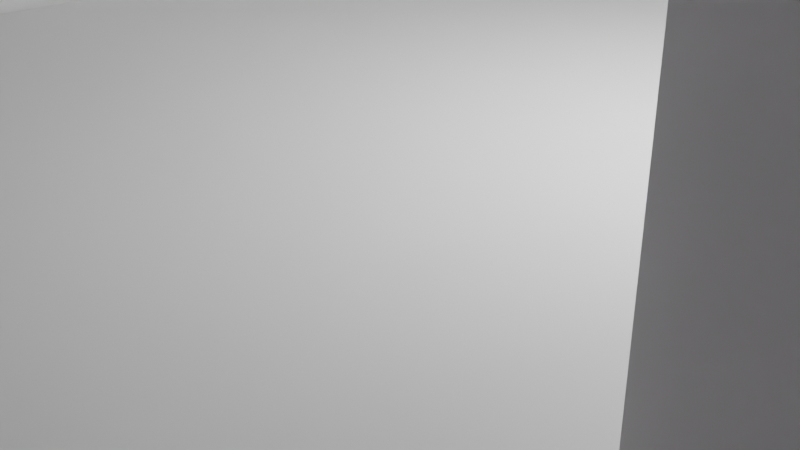 # Source: ultrasonic-sensor-5.blend  (saved by Blender 2.81.16; exported with 4.5.12 LTS)
import bpy
from mathutils import Matrix  # noqa: F401  (used for matrix-valued properties, if any)

bpy.ops.wm.read_factory_settings(use_empty=True)
scene = bpy.context.scene
scene.name = 'Scene'

# ---- collections
col_collection = bpy.data.collections.new('Collection'); scene.collection.children.link(col_collection)

# ---- materials (node trees are filled in below, after node groups)
mat_material_001 = bpy.data.materials.new('Material.001')
mat_material_001.use_transparent_shadow = False
mat_material_002 = bpy.data.materials.new('Material.002')
mat_material_002.use_transparent_shadow = False
mat_material_003 = bpy.data.materials.new('Material.003')
mat_material_003.use_transparent_shadow = False

# ---- material node trees
mat_material_001.use_nodes = True; mat_material_001.node_tree.nodes.clear()
_N = mat_material_001.node_tree.nodes; _L = mat_material_001.node_tree.links
n0 = _N.new('ShaderNodeOutputMaterial'); n0.name = 'Material Output'; n0.location = (300, 300)
n1 = _N.new('ShaderNodeBsdfPrincipled'); n1.name = 'Principled BSDF'; n1.location = (10, 300)
n1.distribution = 'GGX'
n1.subsurface_method = 'BURLEY'
n1.inputs[0].default_value = (0.8, 0.002799, 0.02592, 1.0)
n1.inputs[3].default_value = 1.45
n1.inputs[27].default_value = (0.0, 0.0, 0.0, 1.0)
n1.inputs[28].default_value = 1.0
_L.new(n1.outputs[0], n0.inputs[0])
n0.is_active_output = True
mat_material_002.use_nodes = True; mat_material_002.node_tree.nodes.clear()
_N = mat_material_002.node_tree.nodes; _L = mat_material_002.node_tree.links
n0 = _N.new('ShaderNodeOutputMaterial'); n0.name = 'Material Output'; n0.location = (300, 300)
n1 = _N.new('ShaderNodeBsdfPrincipled'); n1.name = 'Principled BSDF'; n1.location = (10, 300)
n1.distribution = 'GGX'
n1.subsurface_method = 'BURLEY'
n1.inputs[0].default_value = (0.00356, 0.02265, 0.8, 1.0)
n1.inputs[3].default_value = 1.45
n1.inputs[27].default_value = (0.0, 0.0, 0.0, 1.0)
n1.inputs[28].default_value = 1.0
_L.new(n1.outputs[0], n0.inputs[0])
n0.is_active_output = True
mat_material_003.use_nodes = True; mat_material_003.node_tree.nodes.clear()
_N = mat_material_003.node_tree.nodes; _L = mat_material_003.node_tree.links
n0 = _N.new('ShaderNodeOutputMaterial'); n0.name = 'Material Output'; n0.location = (300, 300)
n1 = _N.new('ShaderNodeBsdfPrincipled'); n1.name = 'Principled BSDF'; n1.location = (10, 300)
n1.distribution = 'GGX'
n1.subsurface_method = 'BURLEY'
n1.inputs[0].default_value = (0.8, 0.1643, 0.5089, 1.0)
n1.inputs[3].default_value = 1.45
n1.inputs[27].default_value = (0.0, 0.0, 0.0, 1.0)
n1.inputs[28].default_value = 1.0
_L.new(n1.outputs[0], n0.inputs[0])
n0.is_active_output = True

# ---- world
world_world = bpy.data.worlds.new('World'); scene.world = world_world
world_world.use_nodes = True; world_world.node_tree.nodes.clear()
_N = world_world.node_tree.nodes; _L = world_world.node_tree.links
n0 = _N.new('ShaderNodeOutputWorld'); n0.name = 'World Output'; n0.location = (300, 300)
n1 = _N.new('ShaderNodeBackground'); n1.name = 'Background'; n1.location = (10, 300)
n1.inputs[0].default_value = (0.05088, 0.05088, 0.05088, 1.0)
_L.new(n1.outputs[0], n0.inputs[0])
n0.is_active_output = True
world_world.color = (0.05088, 0.05088, 0.05088)
world_world.use_sun_shadow = False
world_world.sun_shadow_jitter_overblur = 0.0

# ---- cameras
cam_camera = bpy.data.cameras.new('Camera')
cam_camera.clip_end = 100.0
cam_camera.ortho_scale = 7.314

# ---- lights
light_light = bpy.data.lights.new('Light', 'POINT')
light_light.transmission_factor = 0.0
light_light.energy = 1000.0
light_light.shadow_soft_size = 0.1
light_light.shadow_maximum_resolution = 0.006
light_light.use_absolute_resolution = True

# ---- meshes
me_cylinder = bpy.data.meshes.new('Cylinder')
me_cylinder.from_pydata([(0.0, 1.0, -1.0), (0.0, 1.0, 1.0), (0.1951, 0.9808, -1.0), (0.1951, 0.9808, 1.0), (0.3827, 0.9239, -1.0), (0.3827, 0.9239, 1.0), (0.5556, 0.8315, -1.0), (0.5556, 0.8315, 1.0), (0.7071, 0.7071, -1.0), (0.7071, 0.7071, 1.0), (0.8315, 0.5556, -1.0), (0.8315, 0.5556, 1.0), (0.9239, 0.3827, -1.0), (0.9239, 0.3827, 1.0), (0.9808, 0.1951, -1.0), (0.9808, 0.1951, 1.0), (1.0, 7.55e-08, -1.0), (1.0, 7.55e-08, 1.0), (0.9808, -0.1951, -1.0), (0.9808, -0.1951, 1.0), (0.9239, -0.3827, -1.0), (0.9239, -0.3827, 1.0), (0.8315, -0.5556, -1.0), (0.8315, -0.5556, 1.0), (0.7071, -0.7071, -1.0), (0.7071, -0.7071, 1.0), (0.5556, -0.8315, -1.0), (0.5556, -0.8315, 1.0), (0.3827, -0.9239, -1.0), (0.3827, -0.9239, 1.0), (0.1951, -0.9808, -1.0), (0.1951, -0.9808, 1.0), (-3.258e-07, -1.0, -1.0), (-3.258e-07, -1.0, 1.0), (-0.1951, -0.9808, -1.0), (-0.1951, -0.9808, 1.0), (-0.3827, -0.9239, -1.0), (-0.3827, -0.9239, 1.0), (-0.5556, -0.8315, -1.0), (-0.5556, -0.8315, 1.0), (-0.7071, -0.7071, -1.0), (-0.7071, -0.7071, 1.0), (-0.8315, -0.5556, -1.0), (-0.8315, -0.5556, 1.0), (-0.9239, -0.3827, -1.0), (-0.9239, -0.3827, 1.0), (-0.9808, -0.1951, -1.0), (-0.9808, -0.1951, 1.0), (-1.0, 9.656e-07, -1.0), (-1.0, 9.656e-07, 1.0), (-0.9808, 0.1951, -1.0), (-0.9808, 0.1951, 1.0), (-0.9239, 0.3827, -1.0), (-0.9239, 0.3827, 1.0), (-0.8315, 0.5556, -1.0), (-0.8315, 0.5556, 1.0), (-0.7071, 0.7071, -1.0), (-0.7071, 0.7071, 1.0), (-0.5556, 0.8315, -1.0), (-0.5556, 0.8315, 1.0), (-0.3827, 0.9239, -1.0), (-0.3827, 0.9239, 1.0), (-0.1951, 0.9808, -1.0), (-0.1951, 0.9808, 1.0)], [], [(0, 1, 3, 2), (2, 3, 5, 4), (4, 5, 7, 6), (6, 7, 9, 8), (8, 9, 11, 10), (10, 11, 13, 12), (12, 13, 15, 14), (14, 15, 17, 16), (16, 17, 19, 18), (18, 19, 21, 20), (20, 21, 23, 22), (22, 23, 25, 24), (24, 25, 27, 26), (26, 27, 29, 28), (28, 29, 31, 30), (30, 31, 33, 32), (32, 33, 35, 34), (34, 35, 37, 36), (36, 37, 39, 38), (38, 39, 41, 40), (40, 41, 43, 42), (42, 43, 45, 44), (44, 45, 47, 46), (46, 47, 49, 48), (48, 49, 51, 50), (50, 51, 53, 52), (52, 53, 55, 54), (54, 55, 57, 56), (56, 57, 59, 58), (58, 59, 61, 60), (3, 1, 63, 61, 59, 57, 55, 53, 51, 49, 47, 45, 43, 41, 39, 37, 35, 33, 31, 29, 27, 25, 23, 21, 19, 17, 15, 13, 11, 9, 7, 5), (60, 61, 63, 62), (62, 63, 1, 0), (0, 2, 4, 6, 8, 10, 12, 14, 16, 18, 20, 22, 24, 26, 28, 30, 32, 34, 36, 38, 40, 42, 44, 46, 48, 50, 52, 54, 56, 58, 60, 62)])
_uv = me_cylinder.uv_layers.new(name='UVMap')
_uv.uv.foreach_set('vector', [1.0, 0.5, 1.0, 1.0, 0.9688, 1.0, 0.9688, 0.5, 0.9688, 0.5, 0.9688, 1.0, 0.9375, 1.0, 0.9375, 0.5, 0.9375, 0.5, 0.9375, 1.0, 0.9062, 1.0, 0.9062, 0.5, 0.9062, 0.5, 0.9062, 1.0, 0.875, 1.0, 0.875, 0.5, 0.875, 0.5, 0.875, 1.0, 0.8438, 1.0, 0.8438, 0.5, 0.8438, 0.5, 0.8438, 1.0, 0.8125, 1.0, 0.8125, 0.5, 0.8125, 0.5, 0.8125, 1.0, 0.7812, 1.0, 0.7812, 0.5, 0.7812, 0.5, 0.7812, 1.0, 0.75, 1.0, 0.75, 0.5, 0.75, 0.5, 0.75, 1.0, 0.7188, 1.0, 0.7188, 0.5, 0.7188, 0.5, 0.7188, 1.0, 0.6875, 1.0, 0.6875, 0.5, 0.6875, 0.5, 0.6875, 1.0, 0.6562, 1.0, 0.6562, 0.5, 0.6562, 0.5, 0.6562, 1.0, 0.625, 1.0, 0.625, 0.5, 0.625, 0.5, 0.625, 1.0, 0.5938, 1.0, 0.5938, 0.5, 0.5938, 0.5, 0.5938, 1.0, 0.5625, 1.0, 0.5625, 0.5, 0.5625, 0.5, 0.5625, 1.0, 0.5312, 1.0, 0.5312, 0.5, 0.5312, 0.5, 0.5312, 1.0, 0.5, 1.0, 0.5, 0.5, 0.5, 0.5, 0.5, 1.0, 0.4688, 1.0, 0.4688, 0.5, 0.4688, 0.5, 0.4688, 1.0, 0.4375, 1.0, 0.4375, 0.5, 0.4375, 0.5, 0.4375, 1.0, 0.4062, 1.0, 0.4062, 0.5, 0.4062, 0.5, 0.4062, 1.0, 0.375, 1.0, 0.375, 0.5, 0.375, 0.5, 0.375, 1.0, 0.3438, 1.0, 0.3438, 0.5, 0.3438, 0.5, 0.3438, 1.0, 0.3125, 1.0, 0.3125, 0.5, 0.3125, 0.5, 0.3125, 1.0, 0.2812, 1.0, 0.2812, 0.5, 0.2812, 0.5, 0.2812, 1.0, 0.25, 1.0, 0.25, 0.5, 0.25, 0.5, 0.25, 1.0, 0.2188, 1.0, 0.2188, 0.5, 0.2188, 0.5, 0.2188, 1.0, 0.1875, 1.0, 0.1875, 0.5, 0.1875, 0.5, 0.1875, 1.0, 0.1562, 1.0, 0.1562, 0.5, 0.1562, 0.5, 0.1562, 1.0, 0.125, 1.0, 0.125, 0.5, 0.125, 0.5, 0.125, 1.0, 0.09375, 1.0, 0.09375, 0.5, 0.09375, 0.5, 0.09375, 1.0, 0.0625, 1.0, 0.0625, 0.5, 0.2968, 0.4854, 0.25, 0.49, 0.2032, 0.4854, 0.1582, 0.4717, 0.1167, 0.4496, 0.08029, 0.4197, 0.05045, 0.3833, 0.02827, 0.3418, 0.01461, 0.2968, 0.01, 0.25, 0.01461, 0.2032, 0.02827, 0.1582, 0.05045, 0.1167, 0.08029, 0.08029, 0.1167, 0.05045, 0.1582, 0.02827, 0.2032, 0.01461, 0.25, 0.01, 0.2968, 0.01461, 0.3418, 0.02827, 0.3833, 0.05045, 0.4197, 0.08029, 0.4496, 0.1167, 0.4717, 0.1582, 0.4854, 0.2032, 0.49, 0.25, 0.4854, 0.2968, 0.4717, 0.3418, 0.4496, 0.3833, 0.4197, 0.4197, 0.3833, 0.4496, 0.3418, 0.4717, 0.0625, 0.5, 0.0625, 1.0, 0.03125, 1.0, 0.03125, 0.5, 0.03125, 0.5, 0.03125, 1.0, 0.0, 1.0, 0.0, 0.5, 0.75, 0.49, 0.7968, 0.4854, 0.8418, 0.4717, 0.8833, 0.4496, 0.9197, 0.4197, 0.9496, 0.3833, 0.9717, 0.3418, 0.9854, 0.2968, 0.99, 0.25, 0.9854, 0.2032, 0.9717, 0.1582, 0.9496, 0.1167, 0.9197, 0.08029, 0.8833, 0.05045, 0.8418, 0.02827, 0.7968, 0.01461, 0.75, 0.01, 0.7032, 0.01461, 0.6582, 0.02827, 0.6167, 0.05045, 0.5803, 0.08029, 0.5504, 0.1167, 0.5283, 0.1582, 0.5146, 0.2032, 0.51, 0.25, 0.5146, 0.2968, 0.5283, 0.3418, 0.5504, 0.3833, 0.5803, 0.4197, 0.6167, 0.4496, 0.6582, 0.4717, 0.7032, 0.4854])
me_cylinder.use_remesh_fix_poles = True
me_cylinder.use_remesh_preserve_attributes = False
me_cylinder.use_mirror_vertex_groups = False
me_cylinder.update()
me_cylinder_003 = bpy.data.meshes.new('Cylinder.003')
me_cylinder_003.from_pydata([(0.0, 1.0, -1.0), (0.0, 1.0, 1.0), (0.1951, 0.9808, -1.0), (0.1951, 0.9808, 1.0), (0.3827, 0.9239, -1.0), (0.3827, 0.9239, 1.0), (0.5556, 0.8315, -1.0), (0.5556, 0.8315, 1.0), (0.7071, 0.7071, -1.0), (0.7071, 0.7071, 1.0), (0.8315, 0.5556, -1.0), (0.8315, 0.5556, 1.0), (0.9239, 0.3827, -1.0), (0.9239, 0.3827, 1.0), (0.9808, 0.1951, -1.0), (0.9808, 0.1951, 1.0), (1.0, 7.55e-08, -1.0), (1.0, 7.55e-08, 1.0), (0.9808, -0.1951, -1.0), (0.9808, -0.1951, 1.0), (0.9239, -0.3827, -1.0), (0.9239, -0.3827, 1.0), (0.8315, -0.5556, -1.0), (0.8315, -0.5556, 1.0), (0.7071, -0.7071, -1.0), (0.7071, -0.7071, 1.0), (0.5556, -0.8315, -1.0), (0.5556, -0.8315, 1.0), (0.3827, -0.9239, -1.0), (0.3827, -0.9239, 1.0), (0.1951, -0.9808, -1.0), (0.1951, -0.9808, 1.0), (-3.258e-07, -1.0, -1.0), (-3.258e-07, -1.0, 1.0), (-0.1951, -0.9808, -1.0), (-0.1951, -0.9808, 1.0), (-0.3827, -0.9239, -1.0), (-0.3827, -0.9239, 1.0), (-0.5556, -0.8315, -1.0), (-0.5556, -0.8315, 1.0), (-0.7071, -0.7071, -1.0), (-0.7071, -0.7071, 1.0), (-0.8315, -0.5556, -1.0), (-0.8315, -0.5556, 1.0), (-0.9239, -0.3827, -1.0), (-0.9239, -0.3827, 1.0), (-0.9808, -0.1951, -1.0), (-0.9808, -0.1951, 1.0), (-1.0, 9.656e-07, -1.0), (-1.0, 9.656e-07, 1.0), (-0.9808, 0.1951, -1.0), (-0.9808, 0.1951, 1.0), (-0.9239, 0.3827, -1.0), (-0.9239, 0.3827, 1.0), (-0.8315, 0.5556, -1.0), (-0.8315, 0.5556, 1.0), (-0.7071, 0.7071, -1.0), (-0.7071, 0.7071, 1.0), (-0.5556, 0.8315, -1.0), (-0.5556, 0.8315, 1.0), (-0.3827, 0.9239, -1.0), (-0.3827, 0.9239, 1.0), (-0.1951, 0.9808, -1.0), (-0.1951, 0.9808, 1.0)], [], [(0, 1, 3, 2), (2, 3, 5, 4), (4, 5, 7, 6), (6, 7, 9, 8), (8, 9, 11, 10), (10, 11, 13, 12), (12, 13, 15, 14), (14, 15, 17, 16), (16, 17, 19, 18), (18, 19, 21, 20), (20, 21, 23, 22), (22, 23, 25, 24), (24, 25, 27, 26), (26, 27, 29, 28), (28, 29, 31, 30), (30, 31, 33, 32), (32, 33, 35, 34), (34, 35, 37, 36), (36, 37, 39, 38), (38, 39, 41, 40), (40, 41, 43, 42), (42, 43, 45, 44), (44, 45, 47, 46), (46, 47, 49, 48), (48, 49, 51, 50), (50, 51, 53, 52), (52, 53, 55, 54), (54, 55, 57, 56), (56, 57, 59, 58), (58, 59, 61, 60), (3, 1, 63, 61, 59, 57, 55, 53, 51, 49, 47, 45, 43, 41, 39, 37, 35, 33, 31, 29, 27, 25, 23, 21, 19, 17, 15, 13, 11, 9, 7, 5), (60, 61, 63, 62), (62, 63, 1, 0), (0, 2, 4, 6, 8, 10, 12, 14, 16, 18, 20, 22, 24, 26, 28, 30, 32, 34, 36, 38, 40, 42, 44, 46, 48, 50, 52, 54, 56, 58, 60, 62)])
_uv = me_cylinder_003.uv_layers.new(name='UVMap')
_uv.uv.foreach_set('vector', [1.0, 0.5, 1.0, 1.0, 0.9688, 1.0, 0.9688, 0.5, 0.9688, 0.5, 0.9688, 1.0, 0.9375, 1.0, 0.9375, 0.5, 0.9375, 0.5, 0.9375, 1.0, 0.9062, 1.0, 0.9062, 0.5, 0.9062, 0.5, 0.9062, 1.0, 0.875, 1.0, 0.875, 0.5, 0.875, 0.5, 0.875, 1.0, 0.8438, 1.0, 0.8438, 0.5, 0.8438, 0.5, 0.8438, 1.0, 0.8125, 1.0, 0.8125, 0.5, 0.8125, 0.5, 0.8125, 1.0, 0.7812, 1.0, 0.7812, 0.5, 0.7812, 0.5, 0.7812, 1.0, 0.75, 1.0, 0.75, 0.5, 0.75, 0.5, 0.75, 1.0, 0.7188, 1.0, 0.7188, 0.5, 0.7188, 0.5, 0.7188, 1.0, 0.6875, 1.0, 0.6875, 0.5, 0.6875, 0.5, 0.6875, 1.0, 0.6562, 1.0, 0.6562, 0.5, 0.6562, 0.5, 0.6562, 1.0, 0.625, 1.0, 0.625, 0.5, 0.625, 0.5, 0.625, 1.0, 0.5938, 1.0, 0.5938, 0.5, 0.5938, 0.5, 0.5938, 1.0, 0.5625, 1.0, 0.5625, 0.5, 0.5625, 0.5, 0.5625, 1.0, 0.5312, 1.0, 0.5312, 0.5, 0.5312, 0.5, 0.5312, 1.0, 0.5, 1.0, 0.5, 0.5, 0.5, 0.5, 0.5, 1.0, 0.4688, 1.0, 0.4688, 0.5, 0.4688, 0.5, 0.4688, 1.0, 0.4375, 1.0, 0.4375, 0.5, 0.4375, 0.5, 0.4375, 1.0, 0.4062, 1.0, 0.4062, 0.5, 0.4062, 0.5, 0.4062, 1.0, 0.375, 1.0, 0.375, 0.5, 0.375, 0.5, 0.375, 1.0, 0.3438, 1.0, 0.3438, 0.5, 0.3438, 0.5, 0.3438, 1.0, 0.3125, 1.0, 0.3125, 0.5, 0.3125, 0.5, 0.3125, 1.0, 0.2812, 1.0, 0.2812, 0.5, 0.2812, 0.5, 0.2812, 1.0, 0.25, 1.0, 0.25, 0.5, 0.25, 0.5, 0.25, 1.0, 0.2188, 1.0, 0.2188, 0.5, 0.2188, 0.5, 0.2188, 1.0, 0.1875, 1.0, 0.1875, 0.5, 0.1875, 0.5, 0.1875, 1.0, 0.1562, 1.0, 0.1562, 0.5, 0.1562, 0.5, 0.1562, 1.0, 0.125, 1.0, 0.125, 0.5, 0.125, 0.5, 0.125, 1.0, 0.09375, 1.0, 0.09375, 0.5, 0.09375, 0.5, 0.09375, 1.0, 0.0625, 1.0, 0.0625, 0.5, 0.2968, 0.4854, 0.25, 0.49, 0.2032, 0.4854, 0.1582, 0.4717, 0.1167, 0.4496, 0.08029, 0.4197, 0.05045, 0.3833, 0.02827, 0.3418, 0.01461, 0.2968, 0.01, 0.25, 0.01461, 0.2032, 0.02827, 0.1582, 0.05045, 0.1167, 0.08029, 0.08029, 0.1167, 0.05045, 0.1582, 0.02827, 0.2032, 0.01461, 0.25, 0.01, 0.2968, 0.01461, 0.3418, 0.02827, 0.3833, 0.05045, 0.4197, 0.08029, 0.4496, 0.1167, 0.4717, 0.1582, 0.4854, 0.2032, 0.49, 0.25, 0.4854, 0.2968, 0.4717, 0.3418, 0.4496, 0.3833, 0.4197, 0.4197, 0.3833, 0.4496, 0.3418, 0.4717, 0.0625, 0.5, 0.0625, 1.0, 0.03125, 1.0, 0.03125, 0.5, 0.03125, 0.5, 0.03125, 1.0, 0.0, 1.0, 0.0, 0.5, 0.75, 0.49, 0.7968, 0.4854, 0.8418, 0.4717, 0.8833, 0.4496, 0.9197, 0.4197, 0.9496, 0.3833, 0.9717, 0.3418, 0.9854, 0.2968, 0.99, 0.25, 0.9854, 0.2032, 0.9717, 0.1582, 0.9496, 0.1167, 0.9197, 0.08029, 0.8833, 0.05045, 0.8418, 0.02827, 0.7968, 0.01461, 0.75, 0.01, 0.7032, 0.01461, 0.6582, 0.02827, 0.6167, 0.05045, 0.5803, 0.08029, 0.5504, 0.1167, 0.5283, 0.1582, 0.5146, 0.2032, 0.51, 0.25, 0.5146, 0.2968, 0.5283, 0.3418, 0.5504, 0.3833, 0.5803, 0.4197, 0.6167, 0.4496, 0.6582, 0.4717, 0.7032, 0.4854])
me_cylinder_003.use_remesh_fix_poles = True
me_cylinder_003.use_remesh_preserve_attributes = False
me_cylinder_003.use_mirror_vertex_groups = False
me_cylinder_003.update()
me_cylinder_004 = bpy.data.meshes.new('Cylinder.004')
me_cylinder_004.from_pydata([(0.0, 1.0, -1.0), (0.0, 1.0, 1.0), (0.1951, 0.9808, -1.0), (0.1951, 0.9808, 1.0), (0.3827, 0.9239, -1.0), (0.3827, 0.9239, 1.0), (0.5556, 0.8315, -1.0), (0.5556, 0.8315, 1.0), (0.7071, 0.7071, -1.0), (0.7071, 0.7071, 1.0), (0.8315, 0.5556, -1.0), (0.8315, 0.5556, 1.0), (0.9239, 0.3827, -1.0), (0.9239, 0.3827, 1.0), (0.9808, 0.1951, -1.0), (0.9808, 0.1951, 1.0), (1.0, 7.55e-08, -1.0), (1.0, 7.55e-08, 1.0), (0.9808, -0.1951, -1.0), (0.9808, -0.1951, 1.0), (0.9239, -0.3827, -1.0), (0.9239, -0.3827, 1.0), (0.8315, -0.5556, -1.0), (0.8315, -0.5556, 1.0), (0.7071, -0.7071, -1.0), (0.7071, -0.7071, 1.0), (0.5556, -0.8315, -1.0), (0.5556, -0.8315, 1.0), (0.3827, -0.9239, -1.0), (0.3827, -0.9239, 1.0), (0.1951, -0.9808, -1.0), (0.1951, -0.9808, 1.0), (-3.258e-07, -1.0, -1.0), (-3.258e-07, -1.0, 1.0), (-0.1951, -0.9808, -1.0), (-0.1951, -0.9808, 1.0), (-0.3827, -0.9239, -1.0), (-0.3827, -0.9239, 1.0), (-0.5556, -0.8315, -1.0), (-0.5556, -0.8315, 1.0), (-0.7071, -0.7071, -1.0), (-0.7071, -0.7071, 1.0), (-0.8315, -0.5556, -1.0), (-0.8315, -0.5556, 1.0), (-0.9239, -0.3827, -1.0), (-0.9239, -0.3827, 1.0), (-0.9808, -0.1951, -1.0), (-0.9808, -0.1951, 1.0), (-1.0, 9.656e-07, -1.0), (-1.0, 9.656e-07, 1.0), (-0.9808, 0.1951, -1.0), (-0.9808, 0.1951, 1.0), (-0.9239, 0.3827, -1.0), (-0.9239, 0.3827, 1.0), (-0.8315, 0.5556, -1.0), (-0.8315, 0.5556, 1.0), (-0.7071, 0.7071, -1.0), (-0.7071, 0.7071, 1.0), (-0.5556, 0.8315, -1.0), (-0.5556, 0.8315, 1.0), (-0.3827, 0.9239, -1.0), (-0.3827, 0.9239, 1.0), (-0.1951, 0.9808, -1.0), (-0.1951, 0.9808, 1.0)], [], [(0, 1, 3, 2), (2, 3, 5, 4), (4, 5, 7, 6), (6, 7, 9, 8), (8, 9, 11, 10), (10, 11, 13, 12), (12, 13, 15, 14), (14, 15, 17, 16), (16, 17, 19, 18), (18, 19, 21, 20), (20, 21, 23, 22), (22, 23, 25, 24), (24, 25, 27, 26), (26, 27, 29, 28), (28, 29, 31, 30), (30, 31, 33, 32), (32, 33, 35, 34), (34, 35, 37, 36), (36, 37, 39, 38), (38, 39, 41, 40), (40, 41, 43, 42), (42, 43, 45, 44), (44, 45, 47, 46), (46, 47, 49, 48), (48, 49, 51, 50), (50, 51, 53, 52), (52, 53, 55, 54), (54, 55, 57, 56), (56, 57, 59, 58), (58, 59, 61, 60), (3, 1, 63, 61, 59, 57, 55, 53, 51, 49, 47, 45, 43, 41, 39, 37, 35, 33, 31, 29, 27, 25, 23, 21, 19, 17, 15, 13, 11, 9, 7, 5), (60, 61, 63, 62), (62, 63, 1, 0), (0, 2, 4, 6, 8, 10, 12, 14, 16, 18, 20, 22, 24, 26, 28, 30, 32, 34, 36, 38, 40, 42, 44, 46, 48, 50, 52, 54, 56, 58, 60, 62)])
_uv = me_cylinder_004.uv_layers.new(name='UVMap')
_uv.uv.foreach_set('vector', [1.0, 0.5, 1.0, 1.0, 0.9688, 1.0, 0.9688, 0.5, 0.9688, 0.5, 0.9688, 1.0, 0.9375, 1.0, 0.9375, 0.5, 0.9375, 0.5, 0.9375, 1.0, 0.9062, 1.0, 0.9062, 0.5, 0.9062, 0.5, 0.9062, 1.0, 0.875, 1.0, 0.875, 0.5, 0.875, 0.5, 0.875, 1.0, 0.8438, 1.0, 0.8438, 0.5, 0.8438, 0.5, 0.8438, 1.0, 0.8125, 1.0, 0.8125, 0.5, 0.8125, 0.5, 0.8125, 1.0, 0.7812, 1.0, 0.7812, 0.5, 0.7812, 0.5, 0.7812, 1.0, 0.75, 1.0, 0.75, 0.5, 0.75, 0.5, 0.75, 1.0, 0.7188, 1.0, 0.7188, 0.5, 0.7188, 0.5, 0.7188, 1.0, 0.6875, 1.0, 0.6875, 0.5, 0.6875, 0.5, 0.6875, 1.0, 0.6562, 1.0, 0.6562, 0.5, 0.6562, 0.5, 0.6562, 1.0, 0.625, 1.0, 0.625, 0.5, 0.625, 0.5, 0.625, 1.0, 0.5938, 1.0, 0.5938, 0.5, 0.5938, 0.5, 0.5938, 1.0, 0.5625, 1.0, 0.5625, 0.5, 0.5625, 0.5, 0.5625, 1.0, 0.5312, 1.0, 0.5312, 0.5, 0.5312, 0.5, 0.5312, 1.0, 0.5, 1.0, 0.5, 0.5, 0.5, 0.5, 0.5, 1.0, 0.4688, 1.0, 0.4688, 0.5, 0.4688, 0.5, 0.4688, 1.0, 0.4375, 1.0, 0.4375, 0.5, 0.4375, 0.5, 0.4375, 1.0, 0.4062, 1.0, 0.4062, 0.5, 0.4062, 0.5, 0.4062, 1.0, 0.375, 1.0, 0.375, 0.5, 0.375, 0.5, 0.375, 1.0, 0.3438, 1.0, 0.3438, 0.5, 0.3438, 0.5, 0.3438, 1.0, 0.3125, 1.0, 0.3125, 0.5, 0.3125, 0.5, 0.3125, 1.0, 0.2812, 1.0, 0.2812, 0.5, 0.2812, 0.5, 0.2812, 1.0, 0.25, 1.0, 0.25, 0.5, 0.25, 0.5, 0.25, 1.0, 0.2188, 1.0, 0.2188, 0.5, 0.2188, 0.5, 0.2188, 1.0, 0.1875, 1.0, 0.1875, 0.5, 0.1875, 0.5, 0.1875, 1.0, 0.1562, 1.0, 0.1562, 0.5, 0.1562, 0.5, 0.1562, 1.0, 0.125, 1.0, 0.125, 0.5, 0.125, 0.5, 0.125, 1.0, 0.09375, 1.0, 0.09375, 0.5, 0.09375, 0.5, 0.09375, 1.0, 0.0625, 1.0, 0.0625, 0.5, 0.2968, 0.4854, 0.25, 0.49, 0.2032, 0.4854, 0.1582, 0.4717, 0.1167, 0.4496, 0.08029, 0.4197, 0.05045, 0.3833, 0.02827, 0.3418, 0.01461, 0.2968, 0.01, 0.25, 0.01461, 0.2032, 0.02827, 0.1582, 0.05045, 0.1167, 0.08029, 0.08029, 0.1167, 0.05045, 0.1582, 0.02827, 0.2032, 0.01461, 0.25, 0.01, 0.2968, 0.01461, 0.3418, 0.02827, 0.3833, 0.05045, 0.4197, 0.08029, 0.4496, 0.1167, 0.4717, 0.1582, 0.4854, 0.2032, 0.49, 0.25, 0.4854, 0.2968, 0.4717, 0.3418, 0.4496, 0.3833, 0.4197, 0.4197, 0.3833, 0.4496, 0.3418, 0.4717, 0.0625, 0.5, 0.0625, 1.0, 0.03125, 1.0, 0.03125, 0.5, 0.03125, 0.5, 0.03125, 1.0, 0.0, 1.0, 0.0, 0.5, 0.75, 0.49, 0.7968, 0.4854, 0.8418, 0.4717, 0.8833, 0.4496, 0.9197, 0.4197, 0.9496, 0.3833, 0.9717, 0.3418, 0.9854, 0.2968, 0.99, 0.25, 0.9854, 0.2032, 0.9717, 0.1582, 0.9496, 0.1167, 0.9197, 0.08029, 0.8833, 0.05045, 0.8418, 0.02827, 0.7968, 0.01461, 0.75, 0.01, 0.7032, 0.01461, 0.6582, 0.02827, 0.6167, 0.05045, 0.5803, 0.08029, 0.5504, 0.1167, 0.5283, 0.1582, 0.5146, 0.2032, 0.51, 0.25, 0.5146, 0.2968, 0.5283, 0.3418, 0.5504, 0.3833, 0.5803, 0.4197, 0.6167, 0.4496, 0.6582, 0.4717, 0.7032, 0.4854])
me_cylinder_004.use_remesh_fix_poles = True
me_cylinder_004.use_remesh_preserve_attributes = False
me_cylinder_004.use_mirror_vertex_groups = False
me_cylinder_004.update()
me_cube_003 = bpy.data.meshes.new('Cube.003')
me_cube_003.from_pydata([(-1.0, -1.0, -1.0), (-1.0, -1.0, 1.0), (-1.0, 1.0, -1.0), (-1.0, 1.0, 1.0), (1.0, -1.0, -1.0), (1.0, -1.0, 1.0), (1.0, 1.0, -1.0), (1.0, 1.0, 1.0), (-0.2089, 0.01851, 1.0), (-0.2089, 0.01851, -1.0), (-0.1601, 0.4439, 1.0), (-0.1601, 0.4439, -1.0), (-0.2991, 0.8045, 1.0), (-0.2991, 0.8045, -1.0), (-0.1538, 0.3333, 1.0), (-0.1538, 0.3333, -1.0), (-0.1787, 0.5502, 1.0), (-0.1787, 0.5502, -1.0), (-0.1601, 0.2228, 1.0), (-0.1601, 0.2228, -1.0), (-0.2991, -0.1378, 1.0), (-0.2991, -0.1378, -1.0), (-0.2496, -0.06736, 1.0), (-0.2496, -0.06736, -1.0), (-0.1787, 0.1165, 1.0), (-0.1787, 0.1165, -1.0), (-0.2496, 0.734, 1.0), (-0.2496, 0.734, -1.0), (-0.2089, 0.6482, 1.0), (-0.2089, 0.6482, -1.0), (0.1787, 0.1165, 1.0), (0.1787, 0.1165, -1.0), (0.2089, 0.01851, 1.0), (0.2089, 0.01851, -1.0), (0.1601, 0.2228, 1.0), (0.1601, 0.2228, -1.0), (0.2496, -0.06736, 1.0), (0.2496, -0.06736, -1.0), (0.2496, 0.734, 1.0), (0.2496, 0.734, -1.0), (0.2991, 0.8045, 1.0), (0.2991, 0.8045, -1.0), (0.2089, 0.6482, 1.0), (0.2089, 0.6482, -1.0), (0.1538, 0.3333, 1.0), (0.1538, 0.3333, -1.0), (0.2991, -0.1378, 1.0), (0.2991, -0.1378, -1.0), (0.1601, 0.4439, 1.0), (0.1601, 0.4439, -1.0), (0.1787, 0.5502, 1.0), (0.1787, 0.5502, -1.0), (0.1739, 0.5227, 1.0), (0.1739, 0.5227, -1.0), (-0.4904, 0.9083, 1.0), (-0.4904, 0.9083, -1.0), (-0.5551, 0.8973, 1.0), (-0.5551, 0.8973, -1.0), (-0.6173, 0.8646, 1.0), (-0.6173, 0.8646, -1.0), (-0.7969, 0.1133, 1.0), (-0.7969, 0.1133, -1.0), (-0.7662, 0.01388, 1.0), (-0.7662, 0.01388, -1.0), (-0.8157, 0.2212, 1.0), (-0.8157, 0.2212, -1.0), (-0.725, -0.07325, 1.0), (-0.725, -0.07325, -1.0), (-0.5551, -0.2306, 1.0), (-0.5551, -0.2306, -1.0), (-0.4904, -0.2417, 1.0), (-0.4904, -0.2417, -1.0), (-0.6173, -0.1979, 1.0), (-0.6173, -0.1979, -1.0), (-0.3061, 0.8114, 1.0), (-0.3051, 0.81, 1.0), (-0.3051, 0.81, -1.0), (-0.3061, 0.8114, -1.0), (-0.4257, -0.2306, 1.0), (-0.4257, -0.2306, -1.0), (-0.725, 0.7399, 1.0), (-0.725, 0.7399, -1.0), (-0.6747, 0.8114, 1.0), (-0.6747, 0.8114, -1.0), (-0.7662, 0.6528, 1.0), (-0.7662, 0.6528, -1.0), (-0.3061, -0.1448, 1.0), (-0.3051, -0.1433, 1.0), (-0.3051, -0.1433, -1.0), (-0.3061, -0.1448, -1.0), (-0.8221, 0.3333, 1.0), (-0.8221, 0.3333, -1.0), (-0.6747, -0.1448, 1.0), (-0.6747, -0.1448, -1.0), (-0.8157, 0.4455, 1.0), (-0.8157, 0.4455, -1.0), (-0.8197, 0.3751, 1.0), (-0.8197, 0.3751, -1.0), (-0.3634, -0.1979, 1.0), (-0.3634, -0.1979, -1.0), (-0.7969, 0.5534, 1.0), (-0.7969, 0.5534, -1.0), (-0.3634, 0.8646, 1.0), (-0.3634, 0.8646, -1.0), (-0.4257, 0.8973, 1.0), (-0.4257, 0.8973, -1.0), (0.7662, 0.01388, 1.0), (0.7662, 0.01388, -1.0), (0.4904, 0.9083, 1.0), (0.4904, 0.9083, -1.0), (0.4257, 0.8973, 1.0), (0.4257, 0.8973, -1.0), (0.3634, 0.8646, 1.0), (0.3634, 0.8646, -1.0), (0.4257, -0.2306, 1.0), (0.4257, -0.2306, -1.0), (0.4904, -0.2417, 1.0), (0.4904, -0.2417, -1.0), (0.3634, -0.1979, 1.0), (0.3634, -0.1979, -1.0), (0.8157, 0.4455, 1.0), (0.8157, 0.4455, -1.0), (0.6747, 0.8114, 1.0), (0.6747, 0.8114, -1.0), (0.6743, 0.8118, 1.0), (0.6743, 0.8118, -1.0), (0.8221, 0.3333, 1.0), (0.8221, 0.3333, -1.0), (0.7969, 0.5534, 1.0), (0.7969, 0.5534, -1.0), (0.5551, -0.2306, 1.0), (0.5551, -0.2306, -1.0), (0.3051, 0.81, -1.0), (0.3051, 0.81, 1.0), (0.3061, 0.8114, 1.0), (0.3061, 0.8114, -1.0), (0.8157, 0.2212, 1.0), (0.8157, 0.2212, -1.0), (0.6747, -0.1448, 1.0), (0.6747, -0.1448, -1.0), (0.725, -0.07325, 1.0), (0.725, -0.07325, -1.0), (0.7969, 0.1133, 1.0), (0.7969, 0.1133, -1.0), (0.3061, -0.1448, 1.0), (0.3061, -0.1448, -1.0), (0.3051, -0.1433, 1.0), (0.3051, -0.1433, -1.0), (0.725, 0.7399, 1.0), (0.725, 0.7399, -1.0), (0.6173, -0.1979, 1.0), (0.6173, -0.1979, -1.0), (0.7662, 0.6528, 1.0), (0.7662, 0.6528, -1.0), (0.6173, 0.8646, 1.0), (0.6173, 0.8646, -1.0), (0.5551, 0.8973, 1.0), (0.5551, 0.8973, -1.0)], [], [(0, 1, 3, 2), (2, 3, 7, 6), (6, 7, 5, 4), (4, 5, 1, 0), (2, 6, 125, 155, 157, 109, 111, 113, 135, 132, 41, 39, 43, 51, 53, 15, 11, 17, 29, 27, 13, 76, 77, 103, 105, 55, 57, 59, 83, 81, 85, 101, 95, 97), (7, 124, 122, 148, 152, 128, 120, 126, 136, 142, 106, 140, 138, 150, 130, 116, 114, 118, 144, 146, 46, 36, 32, 30, 34, 44, 48, 52, 14, 18, 24, 8, 22, 20, 87, 86, 98, 78, 70, 68, 72, 92, 66, 62, 60, 64, 90, 96, 3, 1, 5), (19, 18, 14, 15), (23, 22, 8, 9), (9, 8, 24, 25), (11, 10, 16, 17), (15, 14, 10, 11), (29, 28, 26, 27), (27, 26, 12, 13), (13, 12, 75, 76), (21, 20, 22, 23), (17, 16, 28, 29), (25, 24, 18, 19), (3, 96, 94, 100, 84, 80, 82, 58, 56, 54, 104, 102, 74, 75, 12, 26, 28, 16, 10, 14, 52, 50, 42, 38, 40, 133, 134, 112, 110, 108, 156, 154, 124, 7), (49, 48, 44, 45), (43, 42, 50, 51), (47, 46, 146, 147), (41, 40, 38, 39), (51, 50, 52, 48, 49, 53), (37, 36, 46, 47), (31, 30, 32, 33), (45, 44, 34, 35), (35, 34, 30, 31), (39, 38, 42, 43), (33, 32, 36, 37), (95, 94, 96, 90, 91, 97), (55, 54, 56, 57), (69, 68, 70, 71), (85, 84, 100, 101), (71, 70, 78, 79), (57, 56, 58, 59), (74, 77, 76, 75), (93, 92, 72, 73), (88, 87, 20, 21), (77, 74, 102, 103), (89, 86, 87, 88), (83, 82, 80, 81), (97, 91, 65, 61, 63, 67, 93, 73, 69, 71, 79, 99, 89, 88, 21, 23, 9, 25, 19, 15, 53, 49, 45, 35, 31, 33, 37, 47, 147, 145, 119, 115, 117, 131, 151, 139, 141, 107, 143, 137, 127, 121, 129, 153, 149, 123, 125, 6, 4, 0, 2), (101, 100, 94, 95), (99, 98, 86, 89), (67, 66, 92, 93), (61, 60, 62, 63), (105, 104, 54, 55), (91, 90, 64, 65), (73, 72, 68, 69), (59, 58, 82, 83), (103, 102, 104, 105), (65, 64, 60, 61), (79, 78, 98, 99), (81, 80, 84, 85), (63, 62, 66, 67), (137, 136, 126, 127), (141, 140, 106, 107), (107, 106, 142, 143), (121, 120, 128, 129), (127, 126, 120, 121), (153, 152, 148, 149), (109, 108, 110, 111), (115, 114, 116, 117), (117, 116, 130, 131), (111, 110, 112, 113), (149, 148, 122, 123), (145, 144, 118, 119), (123, 122, 124, 154, 155, 125), (139, 138, 140, 141), (135, 134, 133, 132), (151, 150, 138, 139), (144, 145, 147, 146), (157, 156, 108, 109), (129, 128, 152, 153), (132, 133, 40, 41), (143, 142, 136, 137), (119, 118, 114, 115), (113, 112, 134, 135), (155, 154, 156, 157), (131, 130, 150, 151)])
_uv = me_cube_003.uv_layers.new(name='UVMap')
_uv.uv.foreach_set('vector', [0.375, 0.0, 0.625, 0.0, 0.625, 0.25, 0.375, 0.25, 0.375, 0.25, 0.625, 0.25, 0.625, 0.5, 0.375, 0.5, 0.375, 0.5, 0.625, 0.5, 0.625, 0.75, 0.375, 0.75, 0.375, 0.75, 0.625, 0.75, 0.625, 1.0, 0.375, 1.0, 0.125, 0.5, 0.375, 0.5, 0.3343, 0.5235, 0.3272, 0.5169, 0.3194, 0.5128, 0.3113, 0.5115, 0.3032, 0.5128, 0.2954, 0.5169, 0.2883, 0.5236, 0.2881, 0.5237, 0.2874, 0.5244, 0.2812, 0.5332, 0.2761, 0.544, 0.2723, 0.5562, 0.2717, 0.5597, 0.2308, 0.5833, 0.23, 0.5695, 0.2277, 0.5562, 0.2239, 0.544, 0.2188, 0.5332, 0.2126, 0.5244, 0.2119, 0.5237, 0.2117, 0.5236, 0.2046, 0.5169, 0.1968, 0.5128, 0.1887, 0.5115, 0.1806, 0.5128, 0.1728, 0.5169, 0.1657, 0.5236, 0.1594, 0.5325, 0.1542, 0.5434, 0.1504, 0.5558, 0.148, 0.5693, 0.1475, 0.5781, 0.625, 0.5, 0.6657, 0.5235, 0.6657, 0.5236, 0.6594, 0.5325, 0.6542, 0.5434, 0.6504, 0.5558, 0.648, 0.5693, 0.6472, 0.5833, 0.648, 0.5974, 0.6504, 0.6108, 0.6542, 0.6233, 0.6594, 0.6342, 0.6657, 0.6431, 0.6728, 0.6497, 0.6806, 0.6538, 0.6887, 0.6552, 0.6968, 0.6538, 0.7046, 0.6497, 0.7117, 0.6431, 0.7119, 0.6429, 0.7126, 0.6422, 0.7188, 0.6334, 0.7239, 0.6227, 0.7277, 0.6104, 0.73, 0.5972, 0.7308, 0.5833, 0.73, 0.5695, 0.7283, 0.5597, 0.7692, 0.5833, 0.77, 0.5972, 0.7723, 0.6104, 0.7761, 0.6227, 0.7812, 0.6334, 0.7874, 0.6422, 0.7881, 0.6429, 0.7883, 0.6431, 0.7954, 0.6497, 0.8032, 0.6538, 0.8113, 0.6552, 0.8194, 0.6538, 0.8272, 0.6497, 0.8343, 0.6431, 0.8406, 0.6342, 0.8458, 0.6233, 0.8496, 0.6108, 0.852, 0.5974, 0.8528, 0.5833, 0.8525, 0.5781, 0.875, 0.5, 0.875, 0.75, 0.625, 0.75, 0.7188, 0.725, 0.7188, 0.775, 0.75, 0.775, 0.75, 0.725, 0.625, 0.725, 0.625, 0.775, 0.6562, 0.775, 0.6562, 0.725, 0.6562, 0.725, 0.6562, 0.775, 0.6875, 0.775, 0.6875, 0.725, 0.7812, 0.725, 0.7812, 0.775, 0.8125, 0.775, 0.8125, 0.725, 0.75, 0.725, 0.75, 0.775, 0.7812, 0.775, 0.7812, 0.725, 0.8438, 0.725, 0.8438, 0.775, 0.875, 0.775, 0.875, 0.725, 0.875, 0.725, 0.875, 0.775, 0.9062, 0.775, 0.9062, 0.725, 0.9062, 0.725, 0.9062, 0.775, 0.9095, 0.775, 0.9095, 0.725, 0.5938, 0.725, 0.5938, 0.775, 0.625, 0.775, 0.625, 0.725, 0.8125, 0.725, 0.8125, 0.775, 0.8438, 0.775, 0.8438, 0.725, 0.6875, 0.725, 0.6875, 0.775, 0.7188, 0.775, 0.7188, 0.725, 0.875, 0.5, 0.8525, 0.5781, 0.852, 0.5693, 0.8496, 0.5558, 0.8458, 0.5434, 0.8406, 0.5325, 0.8343, 0.5236, 0.8272, 0.5169, 0.8194, 0.5128, 0.8113, 0.5115, 0.8032, 0.5128, 0.7954, 0.5169, 0.7883, 0.5236, 0.7881, 0.5237, 0.7874, 0.5244, 0.7812, 0.5332, 0.7761, 0.544, 0.7723, 0.5562, 0.77, 0.5695, 0.7692, 0.5833, 0.7283, 0.5597, 0.7277, 0.5562, 0.7239, 0.544, 0.7188, 0.5332, 0.7126, 0.5244, 0.7119, 0.5237, 0.7117, 0.5236, 0.7046, 0.5169, 0.6968, 0.5128, 0.6887, 0.5115, 0.6806, 0.5128, 0.6728, 0.5169, 0.6657, 0.5235, 0.625, 0.5, 0.2188, 0.725, 0.2188, 0.775, 0.25, 0.775, 0.25, 0.725, 0.1562, 0.725, 0.1562, 0.775, 0.1875, 0.775, 0.1875, 0.725, 0.4062, 0.725, 0.4062, 0.775, 0.4095, 0.775, 0.4095, 0.725, 0.09375, 0.725, 0.09375, 0.775, 0.125, 0.775, 0.125, 0.725, 0.1875, 0.725, 0.1875, 0.775, 0.1956, 0.775, 0.2188, 0.775, 0.2188, 0.725, 0.1956, 0.725, 0.375, 0.725, 0.375, 0.775, 0.4062, 0.775, 0.4062, 0.725, 0.3125, 0.725, 0.3125, 0.775, 0.3438, 0.775, 0.3438, 0.725, 0.25, 0.725, 0.25, 0.775, 0.2812, 0.775, 0.2812, 0.725, 0.2812, 0.725, 0.2812, 0.775, 0.3125, 0.775, 0.3125, 0.725, 0.125, 0.725, 0.125, 0.775, 0.1562, 0.775, 0.1562, 0.725, 0.3438, 0.725, 0.3438, 0.775, 0.375, 0.775, 0.375, 0.725, 0.2188, 0.725, 0.2188, 0.775, 0.2384, 0.775, 0.25, 0.775, 0.25, 0.725, 0.2384, 0.725, 0.0, 0.725, 0.0, 0.775, 0.03125, 0.775, 0.03125, 0.725, 0.4688, 0.725, 0.4688, 0.775, 0.5, 0.775, 0.5, 0.725, 0.1562, 0.725, 0.1562, 0.775, 0.1875, 0.775, 0.1875, 0.725, 0.5, 0.725, 0.5, 0.775, 0.5312, 0.775, 0.5312, 0.725, 0.03125, 0.725, 0.03125, 0.775, 0.0625, 0.775, 0.0625, 0.725, 0.9062, 0.775, 0.9062, 0.725, 0.9056, 0.725, 0.9056, 0.775, 0.4062, 0.725, 0.4062, 0.775, 0.4375, 0.775, 0.4375, 0.725, 0.5905, 0.725, 0.5905, 0.775, 0.5938, 0.775, 0.5938, 0.725, 0.9062, 0.725, 0.9062, 0.775, 0.9375, 0.775, 0.9375, 0.725, 0.5938, 0.725, 0.5938, 0.775, 0.5944, 0.775, 0.5944, 0.725, 0.09375, 0.725, 0.09375, 0.775, 0.125, 0.775, 0.125, 0.725, 0.1475, 0.5781, 0.1472, 0.5833, 0.148, 0.5974, 0.1504, 0.6108, 0.1542, 0.6233, 0.1594, 0.6342, 0.1657, 0.6431, 0.1728, 0.6497, 0.1806, 0.6538, 0.1887, 0.6552, 0.1968, 0.6538, 0.2046, 0.6497, 0.2117, 0.6431, 0.2119, 0.6429, 0.2126, 0.6422, 0.2188, 0.6334, 0.2239, 0.6227, 0.2277, 0.6104, 0.23, 0.5972, 0.2308, 0.5833, 0.2717, 0.5597, 0.27, 0.5695, 0.2692, 0.5833, 0.27, 0.5972, 0.2723, 0.6104, 0.2761, 0.6227, 0.2812, 0.6334, 0.2874, 0.6422, 0.2881, 0.6429, 0.2883, 0.6431, 0.2954, 0.6497, 0.3032, 0.6538, 0.3113, 0.6552, 0.3194, 0.6538, 0.3272, 0.6497, 0.3343, 0.6431, 0.3406, 0.6342, 0.3458, 0.6233, 0.3496, 0.6108, 0.352, 0.5974, 0.3528, 0.5833, 0.352, 0.5693, 0.3496, 0.5558, 0.3458, 0.5434, 0.3406, 0.5325, 0.3343, 0.5236, 0.3343, 0.5235, 0.375, 0.5, 0.375, 0.75, 0.125, 0.75, 0.125, 0.5, 0.1875, 0.725, 0.1875, 0.775, 0.2188, 0.775, 0.2188, 0.725, 0.5625, 0.725, 0.5625, 0.775, 0.5938, 0.775, 0.5938, 0.725, 0.375, 0.725, 0.375, 0.775, 0.4062, 0.775, 0.4062, 0.725, 0.3125, 0.725, 0.3125, 0.775, 0.3438, 0.775, 0.3438, 0.725, 0.9688, 0.725, 0.9688, 0.775, 1.0, 0.775, 1.0, 0.725, 0.25, 0.725, 0.25, 0.775, 0.2812, 0.775, 0.2812, 0.725, 0.4375, 0.725, 0.4375, 0.775, 0.4688, 0.775, 0.4688, 0.725, 0.0625, 0.725, 0.0625, 0.775, 0.09375, 0.775, 0.09375, 0.725, 0.9375, 0.725, 0.9375, 0.775, 0.9688, 0.775, 0.9688, 0.725, 0.2812, 0.725, 0.2812, 0.775, 0.3125, 0.775, 0.3125, 0.725, 0.5312, 0.725, 0.5312, 0.775, 0.5625, 0.775, 0.5625, 0.725, 0.125, 0.725, 0.125, 0.775, 0.1562, 0.775, 0.1562, 0.725, 0.3438, 0.725, 0.3438, 0.775, 0.375, 0.775, 0.375, 0.725, 0.7188, 0.725, 0.7188, 0.775, 0.75, 0.775, 0.75, 0.725, 0.625, 0.725, 0.625, 0.775, 0.6562, 0.775, 0.6562, 0.725, 0.6562, 0.725, 0.6562, 0.775, 0.6875, 0.775, 0.6875, 0.725, 0.7812, 0.725, 0.7812, 0.775, 0.8125, 0.775, 0.8125, 0.725, 0.75, 0.725, 0.75, 0.775, 0.7812, 0.775, 0.7812, 0.725, 0.8438, 0.725, 0.8438, 0.775, 0.875, 0.775, 0.875, 0.725, 0.0, 0.725, 0.0, 0.775, 0.03125, 0.775, 0.03125, 0.725, 0.4688, 0.725, 0.4688, 0.775, 0.5, 0.775, 0.5, 0.725, 0.5, 0.725, 0.5, 0.775, 0.5312, 0.775, 0.5312, 0.725, 0.03125, 0.725, 0.03125, 0.775, 0.0625, 0.775, 0.0625, 0.725, 0.875, 0.725, 0.875, 0.775, 0.9062, 0.775, 0.9062, 0.725, 0.4062, 0.725, 0.4062, 0.775, 0.4375, 0.775, 0.4375, 0.725, 0.9062, 0.725, 0.9062, 0.775, 0.9065, 0.775, 0.9375, 0.775, 0.9375, 0.725, 0.9065, 0.725, 0.5938, 0.725, 0.5938, 0.775, 0.625, 0.775, 0.625, 0.725, 0.09375, 0.725, 0.09375, 0.775, 0.09437, 0.775, 0.09437, 0.725, 0.5625, 0.725, 0.5625, 0.775, 0.5938, 0.775, 0.5938, 0.725, 0.4062, 0.775, 0.4062, 0.725, 0.4056, 0.725, 0.4056, 0.775, 0.9688, 0.725, 0.9688, 0.775, 1.0, 0.775, 1.0, 0.725, 0.8125, 0.725, 0.8125, 0.775, 0.8438, 0.775, 0.8438, 0.725, 0.09046, 0.725, 0.09046, 0.775, 0.09375, 0.775, 0.09375, 0.725, 0.6875, 0.725, 0.6875, 0.775, 0.7188, 0.775, 0.7188, 0.725, 0.4375, 0.725, 0.4375, 0.775, 0.4688, 0.775, 0.4688, 0.725, 0.0625, 0.725, 0.0625, 0.775, 0.09375, 0.775, 0.09375, 0.725, 0.9375, 0.725, 0.9375, 0.775, 0.9688, 0.775, 0.9688, 0.725, 0.5312, 0.725, 0.5312, 0.775, 0.5625, 0.775, 0.5625, 0.725])
me_cube_003.materials.append(mat_material_001)
me_cube_003.use_remesh_fix_poles = True
me_cube_003.use_remesh_preserve_attributes = False
me_cube_003.use_mirror_vertex_groups = False
me_cube_003.update()
me_cube_006 = bpy.data.meshes.new('Cube.006')
me_cube_006.from_pydata([(-1.0, -1.0, -1.0), (-1.0, -1.0, 1.0), (-1.0, 1.0, -1.0), (-1.0, 1.0, 1.0), (1.0, -1.0, -1.0), (1.0, -1.0, 1.0), (1.0, 1.0, -1.0), (1.0, 1.0, 1.0), (1.0, -0.0926, 0.3421), (-1.0, -0.0926, 0.3421), (1.0, 0.1667, 0.55), (-1.0, 0.1667, 0.55), (1.0, 0.1635, 0.5988), (-1.0, 0.1635, 0.5988), (1.0, 0.154, 0.6457), (-1.0, 0.154, 0.6457), (1.0, -0.06378, 0.781), (-1.0, -0.06378, 0.781), (1.0, -0.09259, 0.7579), (-1.0, -0.09259, 0.7579), (1.0, -0.03251, 0.7952), (-1.0, -0.03251, 0.7952), (1.0, -0.1179, 0.7268), (-1.0, -0.1179, 0.7268), (1.0, -0.1635, 0.5988), (-1.0, -0.1635, 0.5988), (1.0, -0.1667, 0.55), (-1.0, -0.1667, 0.55), (1.0, -0.154, 0.6457), (-1.0, -0.154, 0.6457), (1.0, 0.03252, 0.3048), (-1.0, 0.03252, 0.3048), (1.0, 0.1386, 0.4111), (-1.0, 0.1386, 0.4111), (1.0, 1.258e-08, 0.3), (-1.0, 1.258e-08, 0.3), (1.0, 0.06378, 0.319), (-1.0, 0.06378, 0.319), (1.0, -0.1635, 0.5012), (-1.0, -0.1635, 0.5012), (1.0, 0.1179, 0.7268), (-1.0, 0.1179, 0.7268), (1.0, 0.1386, 0.6889), (-1.0, 0.1386, 0.6889), (1.0, 0.0926, 0.7579), (-1.0, 0.0926, 0.7579), (1.0, -0.03252, 0.3048), (-1.0, -0.03252, 0.3048), (1.0, -0.1386, 0.4111), (-1.0, -0.1386, 0.4111), (1.0, -0.1179, 0.3732), (-1.0, -0.1179, 0.3732), (1.0, -0.06378, 0.319), (-1.0, -0.06378, 0.319), (1.0, 1.609e-07, 0.8), (-1.0, 1.609e-07, 0.8), (1.0, -0.1386, 0.6889), (-1.0, -0.1386, 0.6889), (1.0, 0.03252, 0.7952), (-1.0, 0.03252, 0.7952), (1.0, 0.1179, 0.3732), (-1.0, 0.1179, 0.3732), (1.0, -0.154, 0.4543), (-1.0, -0.154, 0.4543), (1.0, 0.0926, 0.3421), (-1.0, 0.0926, 0.3421), (1.0, 0.06378, 0.781), (-1.0, 0.06378, 0.781), (1.0, 0.154, 0.4543), (-1.0, 0.154, 0.4543), (1.0, 0.1635, 0.5012), (-1.0, 0.1635, 0.5012)], [], [(0, 1, 27, 39, 63, 49, 51, 9, 53, 47, 35, 31, 37, 65, 61, 33, 69, 71, 11, 3, 2), (2, 3, 7, 6), (6, 7, 10, 70, 68, 32, 60, 64, 36, 30, 34, 46, 52, 8, 50, 48, 62, 38, 26, 5, 4), (4, 5, 1, 0), (2, 6, 4, 0), (7, 3, 1, 5), (47, 46, 34, 35), (3, 11, 13, 15, 43, 41, 45, 67, 59, 55, 21, 17, 19, 23, 57, 29, 25, 27, 1), (51, 50, 8, 9), (9, 8, 52, 53), (59, 58, 54, 55), (31, 30, 36, 37), (35, 34, 30, 31), (65, 64, 60, 61), (11, 10, 12, 13), (25, 24, 26, 27), (45, 44, 66, 67), (27, 26, 38, 39), (13, 12, 14, 15), (61, 60, 32, 33), (57, 56, 28, 29), (33, 32, 68, 69), (49, 48, 50, 51), (43, 42, 40, 41), (67, 66, 58, 59), (63, 62, 48, 49), (23, 22, 56, 57), (17, 16, 18, 19), (71, 70, 10, 11), (37, 36, 64, 65), (55, 54, 20, 21), (53, 52, 46, 47), (29, 28, 24, 25), (15, 14, 42, 43), (69, 68, 70, 71), (39, 38, 62, 63), (21, 20, 16, 17), (41, 40, 44, 45), (19, 18, 22, 23), (5, 26, 24, 28, 56, 22, 18, 16, 20, 54, 58, 66, 44, 40, 42, 14, 12, 10, 7)])
_uv = me_cube_006.uv_layers.new(name='UVMap')
_uv.uv.foreach_set('vector', [0.375, 0.0, 0.625, 0.0, 0.5688, 0.1042, 0.5627, 0.1046, 0.5568, 0.1058, 0.5514, 0.1077, 0.5467, 0.1103, 0.5428, 0.1134, 0.5399, 0.117, 0.5381, 0.1209, 0.5375, 0.125, 0.5381, 0.1291, 0.5399, 0.133, 0.5428, 0.1366, 0.5467, 0.1397, 0.5514, 0.1423, 0.5568, 0.1442, 0.5627, 0.1454, 0.5688, 0.1458, 0.625, 0.25, 0.375, 0.25, 0.375, 0.25, 0.625, 0.25, 0.625, 0.5, 0.375, 0.5, 0.375, 0.5, 0.625, 0.5, 0.5687, 0.6042, 0.5627, 0.6046, 0.5568, 0.6058, 0.5514, 0.6077, 0.5467, 0.6103, 0.5428, 0.6134, 0.5399, 0.617, 0.5381, 0.6209, 0.5375, 0.625, 0.5381, 0.6291, 0.5399, 0.633, 0.5428, 0.6366, 0.5467, 0.6397, 0.5514, 0.6423, 0.5568, 0.6442, 0.5627, 0.6454, 0.5688, 0.6458, 0.625, 0.75, 0.375, 0.75, 0.375, 0.75, 0.625, 0.75, 0.625, 1.0, 0.375, 1.0, 0.125, 0.5, 0.375, 0.5, 0.375, 0.75, 0.125, 0.75, 0.625, 0.5, 0.875, 0.5, 0.875, 0.75, 0.625, 0.75, 0.7188, 0.62, 0.7188, 0.635, 0.75, 0.635, 0.75, 0.62, 0.625, 0.25, 0.5688, 0.1458, 0.5748, 0.1454, 0.5807, 0.1442, 0.5861, 0.1423, 0.5908, 0.1397, 0.5947, 0.1366, 0.5976, 0.133, 0.5994, 0.1291, 0.6, 0.125, 0.5994, 0.1209, 0.5976, 0.117, 0.5947, 0.1134, 0.5908, 0.1103, 0.5861, 0.1077, 0.5807, 0.1058, 0.5748, 0.1046, 0.5688, 0.1042, 0.625, 0.0, 0.625, 0.62, 0.625, 0.635, 0.6562, 0.635, 0.6562, 0.62, 0.6562, 0.62, 0.6562, 0.635, 0.6875, 0.635, 0.6875, 0.62, 0.2188, 0.62, 0.2188, 0.635, 0.25, 0.635, 0.25, 0.62, 0.7812, 0.62, 0.7812, 0.635, 0.8125, 0.635, 0.8125, 0.62, 0.75, 0.62, 0.75, 0.635, 0.7812, 0.635, 0.7812, 0.62, 0.8438, 0.62, 0.8438, 0.635, 0.875, 0.635, 0.875, 0.62, 0.0, 0.62, 0.0, 0.635, 0.03125, 0.635, 0.03125, 0.62, 0.4688, 0.62, 0.4688, 0.635, 0.5, 0.635, 0.5, 0.62, 0.1562, 0.62, 0.1562, 0.635, 0.1875, 0.635, 0.1875, 0.62, 0.5, 0.62, 0.5, 0.635, 0.5312, 0.635, 0.5312, 0.62, 0.03125, 0.62, 0.03125, 0.635, 0.0625, 0.635, 0.0625, 0.62, 0.875, 0.62, 0.875, 0.635, 0.9062, 0.635, 0.9062, 0.62, 0.4062, 0.62, 0.4062, 0.635, 0.4375, 0.635, 0.4375, 0.62, 0.9062, 0.62, 0.9062, 0.635, 0.9375, 0.635, 0.9375, 0.62, 0.5938, 0.62, 0.5938, 0.635, 0.625, 0.635, 0.625, 0.62, 0.09375, 0.62, 0.09375, 0.635, 0.125, 0.635, 0.125, 0.62, 0.1875, 0.62, 0.1875, 0.635, 0.2188, 0.635, 0.2188, 0.62, 0.5625, 0.62, 0.5625, 0.635, 0.5938, 0.635, 0.5938, 0.62, 0.375, 0.62, 0.375, 0.635, 0.4062, 0.635, 0.4062, 0.62, 0.3125, 0.62, 0.3125, 0.635, 0.3438, 0.635, 0.3438, 0.62, 0.9688, 0.62, 0.9688, 0.635, 1.0, 0.635, 1.0, 0.62, 0.8125, 0.62, 0.8125, 0.635, 0.8438, 0.635, 0.8438, 0.62, 0.25, 0.62, 0.25, 0.635, 0.2812, 0.635, 0.2812, 0.62, 0.6875, 0.62, 0.6875, 0.635, 0.7188, 0.635, 0.7188, 0.62, 0.4375, 0.62, 0.4375, 0.635, 0.4688, 0.635, 0.4688, 0.62, 0.0625, 0.62, 0.0625, 0.635, 0.09375, 0.635, 0.09375, 0.62, 0.9375, 0.62, 0.9375, 0.635, 0.9688, 0.635, 0.9688, 0.62, 0.5312, 0.62, 0.5312, 0.635, 0.5625, 0.635, 0.5625, 0.62, 0.2812, 0.62, 0.2812, 0.635, 0.3125, 0.635, 0.3125, 0.62, 0.125, 0.62, 0.125, 0.635, 0.1562, 0.635, 0.1562, 0.62, 0.3438, 0.62, 0.3438, 0.635, 0.375, 0.635, 0.375, 0.62, 0.625, 0.75, 0.5688, 0.6458, 0.5748, 0.6454, 0.5807, 0.6442, 0.5861, 0.6423, 0.5908, 0.6397, 0.5947, 0.6366, 0.5976, 0.633, 0.5994, 0.6291, 0.6, 0.625, 0.5994, 0.6209, 0.5976, 0.617, 0.5947, 0.6134, 0.5908, 0.6103, 0.5861, 0.6077, 0.5807, 0.6058, 0.5748, 0.6046, 0.5687, 0.6042, 0.625, 0.5])
me_cube_006.materials.append(mat_material_002)
me_cube_006.use_remesh_fix_poles = True
me_cube_006.use_remesh_preserve_attributes = False
me_cube_006.use_mirror_vertex_groups = False
me_cube_006.update()
me_cube_007 = bpy.data.meshes.new('Cube.007')
me_cube_007.from_pydata([(-1.0, -1.0, -1.0), (-1.0, -1.0, 1.0), (-1.0, 1.0, -1.0), (-1.0, 1.0, 1.0), (1.0, -1.0, -1.0), (1.0, -1.0, 1.0), (1.0, 1.0, -1.0), (1.0, 1.0, 1.0), (1.0, -0.0926, 0.3421), (-1.0, -0.0926, 0.3421), (1.0, 0.1667, 0.55), (-1.0, 0.1667, 0.55), (1.0, 0.1635, 0.5988), (-1.0, 0.1635, 0.5988), (1.0, 0.154, 0.6457), (-1.0, 0.154, 0.6457), (1.0, -0.06378, 0.781), (-1.0, -0.06378, 0.781), (1.0, -0.09259, 0.7579), (-1.0, -0.09259, 0.7579), (1.0, -0.03251, 0.7952), (-1.0, -0.03251, 0.7952), (1.0, -0.1179, 0.7268), (-1.0, -0.1179, 0.7268), (1.0, -0.1635, 0.5988), (-1.0, -0.1635, 0.5988), (1.0, -0.1667, 0.55), (-1.0, -0.1667, 0.55), (1.0, -0.154, 0.6457), (-1.0, -0.154, 0.6457), (1.0, 0.03252, 0.3048), (-1.0, 0.03252, 0.3048), (1.0, 0.1386, 0.4111), (-1.0, 0.1386, 0.4111), (1.0, 1.258e-08, 0.3), (-1.0, 1.258e-08, 0.3), (1.0, 0.06378, 0.319), (-1.0, 0.06378, 0.319), (1.0, -0.1635, 0.5012), (-1.0, -0.1635, 0.5012), (1.0, 0.1179, 0.7268), (-1.0, 0.1179, 0.7268), (1.0, 0.1386, 0.6889), (-1.0, 0.1386, 0.6889), (1.0, 0.0926, 0.7579), (-1.0, 0.0926, 0.7579), (1.0, -0.03252, 0.3048), (-1.0, -0.03252, 0.3048), (1.0, -0.1386, 0.4111), (-1.0, -0.1386, 0.4111), (1.0, -0.1179, 0.3732), (-1.0, -0.1179, 0.3732), (1.0, -0.06378, 0.319), (-1.0, -0.06378, 0.319), (1.0, 1.609e-07, 0.8), (-1.0, 1.609e-07, 0.8), (1.0, -0.1386, 0.6889), (-1.0, -0.1386, 0.6889), (1.0, 0.03252, 0.7952), (-1.0, 0.03252, 0.7952), (1.0, 0.1179, 0.3732), (-1.0, 0.1179, 0.3732), (1.0, -0.154, 0.4543), (-1.0, -0.154, 0.4543), (1.0, 0.0926, 0.3421), (-1.0, 0.0926, 0.3421), (1.0, 0.06378, 0.781), (-1.0, 0.06378, 0.781), (1.0, 0.154, 0.4543), (-1.0, 0.154, 0.4543), (1.0, 0.1635, 0.5012), (-1.0, 0.1635, 0.5012)], [], [(0, 1, 27, 39, 63, 49, 51, 9, 53, 47, 35, 31, 37, 65, 61, 33, 69, 71, 11, 3, 2), (2, 3, 7, 6), (6, 7, 10, 70, 68, 32, 60, 64, 36, 30, 34, 46, 52, 8, 50, 48, 62, 38, 26, 5, 4), (4, 5, 1, 0), (2, 6, 4, 0), (7, 3, 1, 5), (47, 46, 34, 35), (3, 11, 13, 15, 43, 41, 45, 67, 59, 55, 21, 17, 19, 23, 57, 29, 25, 27, 1), (51, 50, 8, 9), (9, 8, 52, 53), (59, 58, 54, 55), (31, 30, 36, 37), (35, 34, 30, 31), (65, 64, 60, 61), (11, 10, 12, 13), (25, 24, 26, 27), (45, 44, 66, 67), (27, 26, 38, 39), (13, 12, 14, 15), (61, 60, 32, 33), (57, 56, 28, 29), (33, 32, 68, 69), (49, 48, 50, 51), (43, 42, 40, 41), (67, 66, 58, 59), (63, 62, 48, 49), (23, 22, 56, 57), (17, 16, 18, 19), (71, 70, 10, 11), (37, 36, 64, 65), (55, 54, 20, 21), (53, 52, 46, 47), (29, 28, 24, 25), (15, 14, 42, 43), (69, 68, 70, 71), (39, 38, 62, 63), (21, 20, 16, 17), (41, 40, 44, 45), (19, 18, 22, 23), (5, 26, 24, 28, 56, 22, 18, 16, 20, 54, 58, 66, 44, 40, 42, 14, 12, 10, 7)])
_uv = me_cube_007.uv_layers.new(name='UVMap')
_uv.uv.foreach_set('vector', [0.375, 0.0, 0.625, 0.0, 0.5687, 0.1042, 0.5627, 0.1046, 0.5568, 0.1058, 0.5514, 0.1077, 0.5467, 0.1103, 0.5428, 0.1134, 0.5399, 0.117, 0.5381, 0.1209, 0.5375, 0.125, 0.5381, 0.1291, 0.5399, 0.133, 0.5428, 0.1366, 0.5467, 0.1397, 0.5514, 0.1423, 0.5568, 0.1442, 0.5627, 0.1454, 0.5688, 0.1458, 0.625, 0.25, 0.375, 0.25, 0.375, 0.25, 0.625, 0.25, 0.625, 0.5, 0.375, 0.5, 0.375, 0.5, 0.625, 0.5, 0.5688, 0.6042, 0.5627, 0.6046, 0.5568, 0.6058, 0.5514, 0.6077, 0.5467, 0.6103, 0.5428, 0.6134, 0.5399, 0.617, 0.5381, 0.6209, 0.5375, 0.625, 0.5381, 0.6291, 0.5399, 0.633, 0.5428, 0.6366, 0.5467, 0.6397, 0.5514, 0.6423, 0.5568, 0.6442, 0.5627, 0.6454, 0.5687, 0.6458, 0.625, 0.75, 0.375, 0.75, 0.375, 0.75, 0.625, 0.75, 0.625, 1.0, 0.375, 1.0, 0.125, 0.5, 0.375, 0.5, 0.375, 0.75, 0.125, 0.75, 0.625, 0.5, 0.875, 0.5, 0.875, 0.75, 0.625, 0.75, 0.7188, 0.865, 0.7188, 0.88, 0.75, 0.88, 0.75, 0.865, 0.625, 0.25, 0.5688, 0.1458, 0.5748, 0.1454, 0.5807, 0.1442, 0.5861, 0.1423, 0.5908, 0.1397, 0.5947, 0.1366, 0.5976, 0.133, 0.5994, 0.1291, 0.6, 0.125, 0.5994, 0.1209, 0.5976, 0.117, 0.5947, 0.1134, 0.5908, 0.1103, 0.5861, 0.1077, 0.5807, 0.1058, 0.5748, 0.1046, 0.5687, 0.1042, 0.625, 0.0, 0.625, 0.865, 0.625, 0.88, 0.6562, 0.88, 0.6562, 0.865, 0.6562, 0.865, 0.6562, 0.88, 0.6875, 0.88, 0.6875, 0.865, 0.2188, 0.865, 0.2188, 0.88, 0.25, 0.88, 0.25, 0.865, 0.7812, 0.865, 0.7812, 0.88, 0.8125, 0.88, 0.8125, 0.865, 0.75, 0.865, 0.75, 0.88, 0.7812, 0.88, 0.7812, 0.865, 0.8438, 0.865, 0.8438, 0.88, 0.875, 0.88, 0.875, 0.865, 0.0, 0.865, 0.0, 0.88, 0.03125, 0.88, 0.03125, 0.865, 0.4688, 0.865, 0.4688, 0.88, 0.5, 0.88, 0.5, 0.865, 0.1562, 0.865, 0.1562, 0.88, 0.1875, 0.88, 0.1875, 0.865, 0.5, 0.865, 0.5, 0.88, 0.5312, 0.88, 0.5312, 0.865, 0.03125, 0.865, 0.03125, 0.88, 0.0625, 0.88, 0.0625, 0.865, 0.875, 0.865, 0.875, 0.88, 0.9062, 0.88, 0.9062, 0.865, 0.4062, 0.865, 0.4062, 0.88, 0.4375, 0.88, 0.4375, 0.865, 0.9062, 0.865, 0.9062, 0.88, 0.9375, 0.88, 0.9375, 0.865, 0.5938, 0.865, 0.5938, 0.88, 0.625, 0.88, 0.625, 0.865, 0.09375, 0.865, 0.09375, 0.88, 0.125, 0.88, 0.125, 0.865, 0.1875, 0.865, 0.1875, 0.88, 0.2188, 0.88, 0.2188, 0.865, 0.5625, 0.865, 0.5625, 0.88, 0.5938, 0.88, 0.5938, 0.865, 0.375, 0.865, 0.375, 0.88, 0.4062, 0.88, 0.4062, 0.865, 0.3125, 0.865, 0.3125, 0.88, 0.3438, 0.88, 0.3438, 0.865, 0.9688, 0.865, 0.9688, 0.88, 1.0, 0.88, 1.0, 0.865, 0.8125, 0.865, 0.8125, 0.88, 0.8438, 0.88, 0.8438, 0.865, 0.25, 0.865, 0.25, 0.88, 0.2812, 0.88, 0.2812, 0.865, 0.6875, 0.865, 0.6875, 0.88, 0.7188, 0.88, 0.7188, 0.865, 0.4375, 0.865, 0.4375, 0.88, 0.4688, 0.88, 0.4688, 0.865, 0.0625, 0.865, 0.0625, 0.88, 0.09375, 0.88, 0.09375, 0.865, 0.9375, 0.865, 0.9375, 0.88, 0.9688, 0.88, 0.9688, 0.865, 0.5312, 0.865, 0.5312, 0.88, 0.5625, 0.88, 0.5625, 0.865, 0.2812, 0.865, 0.2812, 0.88, 0.3125, 0.88, 0.3125, 0.865, 0.125, 0.865, 0.125, 0.88, 0.1562, 0.88, 0.1562, 0.865, 0.3438, 0.865, 0.3438, 0.88, 0.375, 0.88, 0.375, 0.865, 0.625, 0.75, 0.5687, 0.6458, 0.5748, 0.6454, 0.5807, 0.6442, 0.5861, 0.6423, 0.5908, 0.6397, 0.5947, 0.6366, 0.5976, 0.633, 0.5994, 0.6291, 0.6, 0.625, 0.5994, 0.6209, 0.5976, 0.617, 0.5947, 0.6134, 0.5908, 0.6103, 0.5861, 0.6077, 0.5807, 0.6058, 0.5748, 0.6046, 0.5688, 0.6042, 0.625, 0.5])
me_cube_007.materials.append(mat_material_002)
me_cube_007.use_remesh_fix_poles = True
me_cube_007.use_remesh_preserve_attributes = False
me_cube_007.use_mirror_vertex_groups = False
me_cube_007.update()
me_cube = bpy.data.meshes.new('Cube')
me_cube.from_pydata([(-1.0, -1.0, -1.0), (-1.0, -1.0, 1.0), (-1.0, 1.0, -1.0), (-1.0, 1.0, 1.0), (1.0, -1.0, -1.0), (1.0, -1.0, 1.0), (1.0, 1.0, -1.0), (1.0, 1.0, 1.0), (-0.2282, 0.01851, 1.0), (-0.2282, 0.01851, -1.0), (-0.5, 0.9, 1.0), (-0.5, 0.9, -1.0), (-0.5638, 0.8891, 1.0), (-0.5638, 0.8891, -1.0), (-0.6251, 0.8569, 1.0), (-0.6251, 0.8569, -1.0), (-0.802, 0.1165, 1.0), (-0.802, 0.1165, -1.0), (-0.7718, 0.01851, 1.0), (-0.7718, 0.01851, -1.0), (-0.8206, 0.2228, 1.0), (-0.8206, 0.2228, -1.0), (-0.7312, -0.06736, 1.0), (-0.7312, -0.06736, -1.0), (-0.5638, -0.2224, 1.0), (-0.5638, -0.2224, -1.0), (-0.5, -0.2333, 1.0), (-0.5, -0.2333, -1.0), (-0.6251, -0.1902, 1.0), (-0.6251, -0.1902, -1.0), (-0.1794, 0.4439, 1.0), (-0.1794, 0.4439, -1.0), (-0.3184, 0.8045, 1.0), (-0.3184, 0.8045, -1.0), (-0.1731, 0.3333, 1.0), (-0.1731, 0.3333, -1.0), (-0.198, 0.5502, 1.0), (-0.198, 0.5502, -1.0), (-0.4362, -0.2224, 1.0), (-0.4362, -0.2224, -1.0), (-0.7312, 0.734, 1.0), (-0.7312, 0.734, -1.0), (-0.6816, 0.8045, 1.0), (-0.6816, 0.8045, -1.0), (-0.7718, 0.6482, 1.0), (-0.7718, 0.6482, -1.0), (-0.1794, 0.2228, 1.0), (-0.1794, 0.2228, -1.0), (-0.3184, -0.1378, 1.0), (-0.3184, -0.1378, -1.0), (-0.2688, -0.06736, 1.0), (-0.2688, -0.06736, -1.0), (-0.198, 0.1165, 1.0), (-0.198, 0.1165, -1.0), (-0.8269, 0.3333, 1.0), (-0.8269, 0.3333, -1.0), (-0.6816, -0.1378, 1.0), (-0.6816, -0.1378, -1.0), (-0.8206, 0.4439, 1.0), (-0.8206, 0.4439, -1.0), (-0.2688, 0.734, 1.0), (-0.2688, 0.734, -1.0), (-0.3749, -0.1902, 1.0), (-0.3749, -0.1902, -1.0), (-0.2282, 0.6482, 1.0), (-0.2282, 0.6482, -1.0), (-0.802, 0.5502, 1.0), (-0.802, 0.5502, -1.0), (-0.3749, 0.8569, 1.0), (-0.3749, 0.8569, -1.0), (-0.4362, 0.8891, 1.0), (-0.4362, 0.8891, -1.0), (0.7718, 0.01851, 1.0), (0.7718, 0.01851, -1.0), (0.5, 0.9, 1.0), (0.5, 0.9, -1.0), (0.4362, 0.8891, 1.0), (0.4362, 0.8891, -1.0), (0.3749, 0.8569, 1.0), (0.3749, 0.8569, -1.0), (0.198, 0.1165, 1.0), (0.198, 0.1165, -1.0), (0.2282, 0.01851, 1.0), (0.2282, 0.01851, -1.0), (0.1794, 0.2228, 1.0), (0.1794, 0.2228, -1.0), (0.2688, -0.06736, 1.0), (0.2688, -0.06736, -1.0), (0.4362, -0.2224, 1.0), (0.4362, -0.2224, -1.0), (0.5, -0.2333, 1.0), (0.5, -0.2333, -1.0), (0.3749, -0.1902, 1.0), (0.3749, -0.1902, -1.0), (0.8206, 0.4439, 1.0), (0.8206, 0.4439, -1.0), (0.6816, 0.8045, 1.0), (0.6816, 0.8045, -1.0), (0.6719, 0.8135, 1.0), (0.6719, 0.8135, -1.0), (0.8269, 0.3333, 1.0), (0.8269, 0.3333, -1.0), (0.802, 0.5502, 1.0), (0.802, 0.5502, -1.0), (0.5638, -0.2224, 1.0), (0.5638, -0.2224, -1.0), (0.2688, 0.734, 1.0), (0.2688, 0.734, -1.0), (0.3184, 0.8045, 1.0), (0.3184, 0.8045, -1.0), (0.2282, 0.6482, 1.0), (0.2282, 0.6482, -1.0), (0.8206, 0.2228, 1.0), (0.8206, 0.2228, -1.0), (0.6816, -0.1378, 1.0), (0.6816, -0.1378, -1.0), (0.7312, -0.06736, 1.0), (0.7312, -0.06736, -1.0), (0.802, 0.1165, 1.0), (0.802, 0.1165, -1.0), (0.1731, 0.3333, 1.0), (0.1731, 0.3333, -1.0), (0.3184, -0.1378, 1.0), (0.3184, -0.1378, -1.0), (0.1794, 0.4439, 1.0), (0.1794, 0.4439, -1.0), (0.7312, 0.734, 1.0), (0.7312, 0.734, -1.0), (0.6251, -0.1902, 1.0), (0.6251, -0.1902, -1.0), (0.7718, 0.6482, 1.0), (0.7718, 0.6482, -1.0), (0.198, 0.5502, 1.0), (0.198, 0.5502, -1.0), (0.6251, 0.8569, 1.0), (0.6251, 0.8569, -1.0), (0.1968, 0.5435, 1.0), (0.1968, 0.5435, -1.0), (0.5638, 0.8891, 1.0), (0.5638, 0.8891, -1.0)], [], [(0, 1, 3, 2), (2, 3, 7, 6), (6, 7, 5, 4), (4, 5, 1, 0), (2, 6, 99, 135, 139, 75, 77, 79, 109, 107, 111, 133, 137, 35, 31, 37, 65, 61, 33, 69, 71, 11, 13, 15, 43, 41, 45, 67, 59, 55), (7, 98, 96, 126, 130, 102, 94, 100, 112, 118, 72, 116, 114, 128, 104, 90, 88, 92, 122, 86, 82, 80, 84, 120, 124, 136, 34, 46, 52, 8, 50, 48, 62, 38, 26, 24, 28, 56, 22, 18, 16, 20, 54, 3, 1, 5), (47, 46, 34, 35), (51, 50, 8, 9), (9, 8, 52, 53), (59, 58, 54, 55), (31, 30, 36, 37), (35, 34, 30, 31), (65, 64, 60, 61), (11, 10, 12, 13), (25, 24, 26, 27), (45, 44, 66, 67), (27, 26, 38, 39), (13, 12, 14, 15), (61, 60, 32, 33), (57, 56, 28, 29), (33, 32, 68, 69), (49, 48, 50, 51), (43, 42, 40, 41), (67, 66, 58, 59), (21, 17, 19, 23, 57, 29, 25, 27, 39, 63, 49, 51, 9, 53, 47, 35, 137, 125, 121, 85, 81, 83, 87, 123, 93, 89, 91, 105, 129, 115, 117, 73, 119, 113, 101, 95, 103, 131, 127, 97, 99, 6, 4, 0, 2, 55), (63, 62, 48, 49), (23, 22, 56, 57), (17, 16, 18, 19), (71, 70, 10, 11), (37, 36, 64, 65), (55, 54, 20, 21), (53, 52, 46, 47), (29, 28, 24, 25), (15, 14, 42, 43), (69, 68, 70, 71), (39, 38, 62, 63), (21, 20, 16, 17), (41, 40, 44, 45), (3, 54, 58, 66, 44, 40, 42, 14, 12, 10, 70, 68, 32, 60, 64, 36, 30, 34, 136, 132, 110, 106, 108, 78, 76, 74, 138, 134, 98, 7), (19, 18, 22, 23), (113, 112, 100, 101), (117, 116, 72, 73), (73, 72, 118, 119), (125, 124, 120, 121), (95, 94, 102, 103), (101, 100, 94, 95), (131, 130, 126, 127), (75, 74, 76, 77), (89, 88, 90, 91), (111, 110, 132, 133), (91, 90, 104, 105), (77, 76, 78, 79), (127, 126, 96, 97), (123, 122, 92, 93), (97, 96, 98, 134, 135, 99), (115, 114, 116, 117), (109, 108, 106, 107), (133, 132, 136, 124, 125, 137), (129, 128, 114, 115), (87, 86, 122, 123), (81, 80, 82, 83), (139, 138, 74, 75), (103, 102, 130, 131), (121, 120, 84, 85), (119, 118, 112, 113), (93, 92, 88, 89), (79, 78, 108, 109), (135, 134, 138, 139), (105, 104, 128, 129), (85, 84, 80, 81), (107, 106, 110, 111), (83, 82, 86, 87)])
_uv = me_cube.uv_layers.new(name='UVMap')
_uv.uv.foreach_set('vector', [0.375, 0.0, 0.625, 0.0, 0.625, 0.25, 0.375, 0.25, 0.375, 0.25, 0.625, 0.25, 0.625, 0.5, 0.375, 0.5, 0.375, 0.5, 0.625, 0.5, 0.625, 0.75, 0.375, 0.75, 0.375, 0.75, 0.625, 0.75, 0.625, 1.0, 0.375, 1.0, 0.125, 0.5, 0.375, 0.5, 0.334, 0.5233, 0.3281, 0.5179, 0.3205, 0.5139, 0.3125, 0.5125, 0.3045, 0.5139, 0.2969, 0.5179, 0.2898, 0.5244, 0.2836, 0.5332, 0.2785, 0.544, 0.2747, 0.5562, 0.2746, 0.5571, 0.2284, 0.5833, 0.2276, 0.5695, 0.2253, 0.5562, 0.2215, 0.544, 0.2164, 0.5332, 0.2102, 0.5244, 0.2031, 0.5179, 0.1955, 0.5139, 0.1875, 0.5125, 0.1795, 0.5139, 0.1719, 0.5179, 0.1648, 0.5244, 0.1586, 0.5332, 0.1535, 0.544, 0.1497, 0.5562, 0.1474, 0.5695, 0.1466, 0.5833, 0.625, 0.5, 0.666, 0.5233, 0.6648, 0.5244, 0.6586, 0.5332, 0.6535, 0.544, 0.6497, 0.5562, 0.6474, 0.5695, 0.6466, 0.5833, 0.6474, 0.5972, 0.6497, 0.6104, 0.6535, 0.6227, 0.6586, 0.6334, 0.6648, 0.6422, 0.6719, 0.6488, 0.6795, 0.6528, 0.6875, 0.6542, 0.6955, 0.6528, 0.7031, 0.6488, 0.7102, 0.6422, 0.7164, 0.6334, 0.7215, 0.6227, 0.7253, 0.6104, 0.7276, 0.5972, 0.7284, 0.5833, 0.7276, 0.5695, 0.7254, 0.5571, 0.7716, 0.5833, 0.7724, 0.5972, 0.7747, 0.6104, 0.7785, 0.6227, 0.7836, 0.6334, 0.7898, 0.6422, 0.7969, 0.6488, 0.8045, 0.6528, 0.8125, 0.6542, 0.8205, 0.6528, 0.8281, 0.6488, 0.8352, 0.6422, 0.8414, 0.6334, 0.8465, 0.6227, 0.8503, 0.6104, 0.8526, 0.5972, 0.8534, 0.5833, 0.875, 0.5, 0.875, 0.75, 0.625, 0.75, 0.7188, 0.725, 0.7188, 0.775, 0.75, 0.775, 0.75, 0.725, 0.625, 0.725, 0.625, 0.775, 0.6562, 0.775, 0.6562, 0.725, 0.6562, 0.725, 0.6562, 0.775, 0.6875, 0.775, 0.6875, 0.725, 0.2188, 0.725, 0.2188, 0.775, 0.25, 0.775, 0.25, 0.725, 0.7812, 0.725, 0.7812, 0.775, 0.8125, 0.775, 0.8125, 0.725, 0.75, 0.725, 0.75, 0.775, 0.7812, 0.775, 0.7812, 0.725, 0.8438, 0.725, 0.8438, 0.775, 0.875, 0.775, 0.875, 0.725, 0.0, 0.725, 0.0, 0.775, 0.03125, 0.775, 0.03125, 0.725, 0.4688, 0.725, 0.4688, 0.775, 0.5, 0.775, 0.5, 0.725, 0.1562, 0.725, 0.1562, 0.775, 0.1875, 0.775, 0.1875, 0.725, 0.5, 0.725, 0.5, 0.775, 0.5312, 0.775, 0.5312, 0.725, 0.03125, 0.725, 0.03125, 0.775, 0.0625, 0.775, 0.0625, 0.725, 0.875, 0.725, 0.875, 0.775, 0.9062, 0.775, 0.9062, 0.725, 0.4062, 0.725, 0.4062, 0.775, 0.4375, 0.775, 0.4375, 0.725, 0.9062, 0.725, 0.9062, 0.775, 0.9375, 0.775, 0.9375, 0.725, 0.5938, 0.725, 0.5938, 0.775, 0.625, 0.775, 0.625, 0.725, 0.09375, 0.725, 0.09375, 0.775, 0.125, 0.775, 0.125, 0.725, 0.1875, 0.725, 0.1875, 0.775, 0.2188, 0.775, 0.2188, 0.725, 0.1474, 0.5972, 0.1497, 0.6104, 0.1535, 0.6227, 0.1586, 0.6334, 0.1648, 0.6422, 0.1719, 0.6488, 0.1795, 0.6528, 0.1875, 0.6542, 0.1955, 0.6528, 0.2031, 0.6488, 0.2102, 0.6422, 0.2164, 0.6334, 0.2215, 0.6227, 0.2253, 0.6104, 0.2276, 0.5972, 0.2284, 0.5833, 0.2746, 0.5571, 0.2724, 0.5695, 0.2716, 0.5833, 0.2724, 0.5972, 0.2747, 0.6104, 0.2785, 0.6227, 0.2836, 0.6334, 0.2898, 0.6422, 0.2969, 0.6488, 0.3045, 0.6528, 0.3125, 0.6542, 0.3205, 0.6528, 0.3281, 0.6488, 0.3352, 0.6422, 0.3414, 0.6334, 0.3465, 0.6227, 0.3503, 0.6104, 0.3526, 0.5972, 0.3534, 0.5833, 0.3526, 0.5695, 0.3503, 0.5562, 0.3465, 0.544, 0.3414, 0.5332, 0.3352, 0.5244, 0.334, 0.5233, 0.375, 0.5, 0.375, 0.75, 0.125, 0.75, 0.125, 0.5, 0.1466, 0.5833, 0.5625, 0.725, 0.5625, 0.775, 0.5938, 0.775, 0.5938, 0.725, 0.375, 0.725, 0.375, 0.775, 0.4062, 0.775, 0.4062, 0.725, 0.3125, 0.725, 0.3125, 0.775, 0.3438, 0.775, 0.3438, 0.725, 0.9688, 0.725, 0.9688, 0.775, 1.0, 0.775, 1.0, 0.725, 0.8125, 0.725, 0.8125, 0.775, 0.8438, 0.775, 0.8438, 0.725, 0.25, 0.725, 0.25, 0.775, 0.2812, 0.775, 0.2812, 0.725, 0.6875, 0.725, 0.6875, 0.775, 0.7188, 0.775, 0.7188, 0.725, 0.4375, 0.725, 0.4375, 0.775, 0.4688, 0.775, 0.4688, 0.725, 0.0625, 0.725, 0.0625, 0.775, 0.09375, 0.775, 0.09375, 0.725, 0.9375, 0.725, 0.9375, 0.775, 0.9688, 0.775, 0.9688, 0.725, 0.5312, 0.725, 0.5312, 0.775, 0.5625, 0.775, 0.5625, 0.725, 0.2812, 0.725, 0.2812, 0.775, 0.3125, 0.775, 0.3125, 0.725, 0.125, 0.725, 0.125, 0.775, 0.1562, 0.775, 0.1562, 0.725, 0.875, 0.5, 0.8534, 0.5833, 0.8526, 0.5695, 0.8503, 0.5562, 0.8465, 0.544, 0.8414, 0.5332, 0.8352, 0.5244, 0.8281, 0.5179, 0.8205, 0.5139, 0.8125, 0.5125, 0.8045, 0.5139, 0.7969, 0.5179, 0.7898, 0.5244, 0.7836, 0.5332, 0.7785, 0.544, 0.7747, 0.5562, 0.7724, 0.5695, 0.7716, 0.5833, 0.7254, 0.5571, 0.7253, 0.5562, 0.7215, 0.544, 0.7164, 0.5332, 0.7102, 0.5244, 0.7031, 0.5179, 0.6955, 0.5139, 0.6875, 0.5125, 0.6795, 0.5139, 0.6719, 0.5179, 0.666, 0.5233, 0.625, 0.5, 0.3438, 0.725, 0.3438, 0.775, 0.375, 0.775, 0.375, 0.725, 0.7188, 0.725, 0.7188, 0.775, 0.75, 0.775, 0.75, 0.725, 0.625, 0.725, 0.625, 0.775, 0.6562, 0.775, 0.6562, 0.725, 0.6562, 0.725, 0.6562, 0.775, 0.6875, 0.775, 0.6875, 0.725, 0.2188, 0.725, 0.2188, 0.775, 0.25, 0.775, 0.25, 0.725, 0.7812, 0.725, 0.7812, 0.775, 0.8125, 0.775, 0.8125, 0.725, 0.75, 0.725, 0.75, 0.775, 0.7812, 0.775, 0.7812, 0.725, 0.8438, 0.725, 0.8438, 0.775, 0.875, 0.775, 0.875, 0.725, 0.0, 0.725, 0.0, 0.775, 0.03125, 0.775, 0.03125, 0.725, 0.4688, 0.725, 0.4688, 0.775, 0.5, 0.775, 0.5, 0.725, 0.1562, 0.725, 0.1562, 0.775, 0.1875, 0.775, 0.1875, 0.725, 0.5, 0.725, 0.5, 0.775, 0.5312, 0.775, 0.5312, 0.725, 0.03125, 0.725, 0.03125, 0.775, 0.0625, 0.775, 0.0625, 0.725, 0.875, 0.725, 0.875, 0.775, 0.9062, 0.775, 0.9062, 0.725, 0.4062, 0.725, 0.4062, 0.775, 0.4375, 0.775, 0.4375, 0.725, 0.9062, 0.725, 0.9062, 0.775, 0.9116, 0.775, 0.9375, 0.775, 0.9375, 0.725, 0.9116, 0.725, 0.5938, 0.725, 0.5938, 0.775, 0.625, 0.775, 0.625, 0.725, 0.09375, 0.725, 0.09375, 0.775, 0.125, 0.775, 0.125, 0.725, 0.1875, 0.725, 0.1875, 0.775, 0.1895, 0.775, 0.2188, 0.775, 0.2188, 0.725, 0.1895, 0.725, 0.5625, 0.725, 0.5625, 0.775, 0.5938, 0.775, 0.5938, 0.725, 0.375, 0.725, 0.375, 0.775, 0.4062, 0.775, 0.4062, 0.725, 0.3125, 0.725, 0.3125, 0.775, 0.3438, 0.775, 0.3438, 0.725, 0.9688, 0.725, 0.9688, 0.775, 1.0, 0.775, 1.0, 0.725, 0.8125, 0.725, 0.8125, 0.775, 0.8438, 0.775, 0.8438, 0.725, 0.25, 0.725, 0.25, 0.775, 0.2812, 0.775, 0.2812, 0.725, 0.6875, 0.725, 0.6875, 0.775, 0.7188, 0.775, 0.7188, 0.725, 0.4375, 0.725, 0.4375, 0.775, 0.4688, 0.775, 0.4688, 0.725, 0.0625, 0.725, 0.0625, 0.775, 0.09375, 0.775, 0.09375, 0.725, 0.9375, 0.725, 0.9375, 0.775, 0.9688, 0.775, 0.9688, 0.725, 0.5312, 0.725, 0.5312, 0.775, 0.5625, 0.775, 0.5625, 0.725, 0.2812, 0.725, 0.2812, 0.775, 0.3125, 0.775, 0.3125, 0.725, 0.125, 0.725, 0.125, 0.775, 0.1562, 0.775, 0.1562, 0.725, 0.3438, 0.725, 0.3438, 0.775, 0.375, 0.775, 0.375, 0.725])
me_cube.use_remesh_fix_poles = True
me_cube.use_remesh_preserve_attributes = False
me_cube.use_mirror_vertex_groups = False
me_cube.update()
me_cube_001 = bpy.data.meshes.new('Cube.001')
me_cube_001.from_pydata([(-1.0, -1.0, -1.0), (-1.0, -1.0, 1.0), (-1.0, 1.0, -1.0), (-1.0, 1.0, 1.0), (1.0, -1.0, -1.0), (1.0, -1.0, 1.0), (1.0, 1.0, -1.0), (1.0, 1.0, 1.0)], [], [(0, 1, 3, 2), (2, 3, 7, 6), (6, 7, 5, 4), (4, 5, 1, 0), (2, 6, 4, 0), (7, 3, 1, 5)])
_uv = me_cube_001.uv_layers.new(name='UVMap')
_uv.uv.foreach_set('vector', [0.375, 0.0, 0.625, 0.0, 0.625, 0.25, 0.375, 0.25, 0.375, 0.25, 0.625, 0.25, 0.625, 0.5, 0.375, 0.5, 0.375, 0.5, 0.625, 0.5, 0.625, 0.75, 0.375, 0.75, 0.375, 0.75, 0.625, 0.75, 0.625, 1.0, 0.375, 1.0, 0.125, 0.5, 0.375, 0.5, 0.375, 0.75, 0.125, 0.75, 0.625, 0.5, 0.875, 0.5, 0.875, 0.75, 0.625, 0.75])
me_cube_001.materials.append(mat_material_003)
me_cube_001.use_remesh_fix_poles = True
me_cube_001.use_remesh_preserve_attributes = False
me_cube_001.use_mirror_vertex_groups = False
me_cube_001.update()
me_cube_002 = bpy.data.meshes.new('Cube.002')
me_cube_002.from_pydata([(-1.0, -1.0, -1.0), (-1.0, -1.0, 1.0), (-1.0, 1.0, -1.0), (-1.0, 1.0, 1.0), (1.0, -1.0, -1.0), (1.0, -1.0, 1.0), (1.0, 1.0, -1.0), (1.0, 1.0, 1.0)], [], [(0, 1, 3, 2), (2, 3, 7, 6), (6, 7, 5, 4), (4, 5, 1, 0), (2, 6, 4, 0), (7, 3, 1, 5)])
_uv = me_cube_002.uv_layers.new(name='UVMap')
_uv.uv.foreach_set('vector', [0.375, 0.0, 0.625, 0.0, 0.625, 0.25, 0.375, 0.25, 0.375, 0.25, 0.625, 0.25, 0.625, 0.5, 0.375, 0.5, 0.375, 0.5, 0.625, 0.5, 0.625, 0.75, 0.375, 0.75, 0.375, 0.75, 0.625, 0.75, 0.625, 1.0, 0.375, 1.0, 0.125, 0.5, 0.375, 0.5, 0.375, 0.75, 0.125, 0.75, 0.625, 0.5, 0.875, 0.5, 0.875, 0.75, 0.625, 0.75])
me_cube_002.materials.append(mat_material_003)
me_cube_002.use_remesh_fix_poles = True
me_cube_002.use_remesh_preserve_attributes = False
me_cube_002.use_mirror_vertex_groups = False
me_cube_002.update()
me_cube_004 = bpy.data.meshes.new('Cube.004')
me_cube_004.from_pydata([(-1.0, -1.0, -1.0), (-1.0, -1.0, 1.0), (-1.0, 1.0, -1.0), (-1.0, 1.0, 1.0), (1.0, -1.0, -1.0), (1.0, -1.0, 1.0), (1.0, 1.0, -1.0), (1.0, 1.0, 1.0)], [], [(0, 1, 3, 2), (2, 3, 7, 6), (6, 7, 5, 4), (4, 5, 1, 0), (2, 6, 4, 0), (7, 3, 1, 5)])
_uv = me_cube_004.uv_layers.new(name='UVMap')
_uv.uv.foreach_set('vector', [0.375, 0.0, 0.625, 0.0, 0.625, 0.25, 0.375, 0.25, 0.375, 0.25, 0.625, 0.25, 0.625, 0.5, 0.375, 0.5, 0.375, 0.5, 0.625, 0.5, 0.625, 0.75, 0.375, 0.75, 0.375, 0.75, 0.625, 0.75, 0.625, 1.0, 0.375, 1.0, 0.125, 0.5, 0.375, 0.5, 0.375, 0.75, 0.125, 0.75, 0.625, 0.5, 0.875, 0.5, 0.875, 0.75, 0.625, 0.75])
me_cube_004.materials.append(mat_material_003)
me_cube_004.use_remesh_fix_poles = True
me_cube_004.use_remesh_preserve_attributes = False
me_cube_004.use_mirror_vertex_groups = False
me_cube_004.update()
me_cube_005 = bpy.data.meshes.new('Cube.005')
me_cube_005.from_pydata([(-1.0, -1.0, -1.0), (-1.0, -1.0, 1.0), (-1.0, 1.0, -1.0), (-1.0, 1.0, 1.0), (1.0, -1.0, -1.0), (1.0, -1.0, 1.0), (1.0, 1.0, -1.0), (1.0, 1.0, 1.0)], [], [(0, 1, 3, 2), (2, 3, 7, 6), (6, 7, 5, 4), (4, 5, 1, 0), (2, 6, 4, 0), (7, 3, 1, 5)])
_uv = me_cube_005.uv_layers.new(name='UVMap')
_uv.uv.foreach_set('vector', [0.375, 0.0, 0.625, 0.0, 0.625, 0.25, 0.375, 0.25, 0.375, 0.25, 0.625, 0.25, 0.625, 0.5, 0.375, 0.5, 0.375, 0.5, 0.625, 0.5, 0.625, 0.75, 0.375, 0.75, 0.375, 0.75, 0.625, 0.75, 0.625, 1.0, 0.375, 1.0, 0.125, 0.5, 0.375, 0.5, 0.375, 0.75, 0.125, 0.75, 0.625, 0.5, 0.875, 0.5, 0.875, 0.75, 0.625, 0.75])
me_cube_005.materials.append(mat_material_003)
me_cube_005.use_remesh_fix_poles = True
me_cube_005.use_remesh_preserve_attributes = False
me_cube_005.use_mirror_vertex_groups = False
me_cube_005.update()
me_cube_008 = bpy.data.meshes.new('Cube.008')
me_cube_008.from_pydata([(-1.0, -1.0, -1.0), (-1.0, -1.0, 1.0), (-1.0, 1.0, -1.0), (-1.0, 1.0, 1.0), (1.0, -1.0, -1.0), (1.0, -1.0, 1.0), (1.0, 1.0, -1.0), (1.0, 1.0, 1.0)], [], [(0, 1, 3, 2), (2, 3, 7, 6), (6, 7, 5, 4), (4, 5, 1, 0), (2, 6, 4, 0), (7, 3, 1, 5)])
_uv = me_cube_008.uv_layers.new(name='UVMap')
_uv.uv.foreach_set('vector', [0.375, 0.0, 0.625, 0.0, 0.625, 0.25, 0.375, 0.25, 0.375, 0.25, 0.625, 0.25, 0.625, 0.5, 0.375, 0.5, 0.375, 0.5, 0.625, 0.5, 0.625, 0.75, 0.375, 0.75, 0.375, 0.75, 0.625, 0.75, 0.625, 1.0, 0.375, 1.0, 0.125, 0.5, 0.375, 0.5, 0.375, 0.75, 0.125, 0.75, 0.625, 0.5, 0.875, 0.5, 0.875, 0.75, 0.625, 0.75])
me_cube_008.materials.append(mat_material_003)
me_cube_008.use_remesh_fix_poles = True
me_cube_008.use_remesh_preserve_attributes = False
me_cube_008.use_mirror_vertex_groups = False
me_cube_008.update()

# ---- objects
ob_light = bpy.data.objects.new('Light', light_light)
ob_camera = bpy.data.objects.new('Camera', cam_camera)
ob_eye2 = bpy.data.objects.new('eye2', me_cylinder)
ob_eye1 = bpy.data.objects.new('eye1', me_cylinder_003)
ob_pin = bpy.data.objects.new('pin', me_cylinder_004)
ob_front = bpy.data.objects.new('front', me_cube_003)
ob_side0 = bpy.data.objects.new('side0', me_cube_006)
ob_side1 = bpy.data.objects.new('side1', me_cube_007)
ob_front2 = bpy.data.objects.new('front2', me_cube)
ob_spacer1 = bpy.data.objects.new('spacer1', me_cube_001)
ob_spacer2 = bpy.data.objects.new('spacer2', me_cube_002)
ob_cut1 = bpy.data.objects.new('cut1', me_cube_004)
ob_cut2 = bpy.data.objects.new('cut2', me_cube_005)
ob_cut1_001 = bpy.data.objects.new('cut1.001', me_cube_008)

# ---- transforms, parenting, visibility, modifiers, constraints
ob_light.location = (4.076, 1.005, 5.904)
ob_light.rotation_euler = (0.6503, 0.05522, 1.866)
ob_light.lock_rotations_4d = False
ob_light.empty_display_type = 'ARROWS'
ob_light.color = (0.0, 0.0, 0.0, 0.0)
ob_light.lineart.crease_threshold = 0.0
ob_camera.location = (7.359, -6.926, 4.958)
ob_camera.rotation_euler = (1.109, 0.0, 0.8149)
ob_camera.lock_rotations_4d = False
ob_camera.empty_display_type = 'ARROWS'
ob_camera.color = (0.0, 0.0, 0.0, 0.0)
ob_camera.display_type = 'WIRE'
ob_camera.lineart.crease_threshold = 0.0
ob_eye2.location = (-13.12, -0.08893, 0.68)
ob_eye2.scale = (8.5, 8.5, 15.0)
ob_eye2.lineart.crease_threshold = 0.0
ob_eye1.location = (13.0, 0.0, 0.0)
ob_eye1.scale = (8.5, 8.5, 15.0)
ob_eye1.lineart.crease_threshold = 0.0
ob_pin.location = (0.0, -5.0, 14.0)
ob_pin.rotation_euler = (0.0, 1.571, 0.0)
ob_pin.scale = (2.5, 2.5, 50.0)
ob_pin.lineart.crease_threshold = 0.0
ob_front.location = (0.0, -5.0, -50.0)
ob_front.scale = (26.0, 15.0, 1.5)
ob_front.lineart.crease_threshold = 0.0
ob_side0.location = (-24.5, -5.0, 9.0)
ob_side0.scale = (1.5, 15.0, 10.0)
ob_side0.lineart.crease_threshold = 0.0
ob_side1.location = (24.5, -5.0, 9.0)
ob_side1.scale = (1.5, 15.0, 10.0)
ob_side1.lineart.crease_threshold = 0.0
ob_front2.location = (0.0, -5.0, 0.0)
ob_front2.scale = (26.0, 15.0, 1.5)
ob_front2.lineart.crease_threshold = 0.0
ob_spacer1.location = (-13.0, -12.0, 1.75)
ob_spacer1.scale = (3.0, 3.0, 3.25)
ob_spacer1.lineart.crease_threshold = 0.0
ob_spacer2.location = (13.0, -12.0, 1.75)
ob_spacer2.scale = (3.0, 3.0, 3.25)
ob_spacer2.lineart.crease_threshold = 0.0
ob_cut1.location = (-22.0, -8.0, 0.0)
ob_cut1.scale = (1.0, 1.5, 5.0)
ob_cut1.lineart.crease_threshold = 0.0
ob_cut2.location = (7.394, -22.56, -0.1542)
ob_cut2.scale = (3.0, 3.0, 3.25)
ob_cut2.lineart.crease_threshold = 0.0
ob_cut1_001.location = (22.0, -8.0, 0.0)
ob_cut1_001.scale = (1.0, 1.5, 5.0)
ob_cut1_001.lineart.crease_threshold = 0.0

# ---- collection membership
col_collection.objects.link(ob_light)
col_collection.objects.link(ob_camera)
col_collection.objects.link(ob_eye2)
col_collection.objects.link(ob_eye1)
col_collection.objects.link(ob_pin)
col_collection.objects.link(ob_front)
col_collection.objects.link(ob_side0)
col_collection.objects.link(ob_side1)
col_collection.objects.link(ob_front2)
col_collection.objects.link(ob_spacer1)
col_collection.objects.link(ob_spacer2)
col_collection.objects.link(ob_cut1)
col_collection.objects.link(ob_cut2)
col_collection.objects.link(ob_cut1_001)

# ---- scene / render settings (as saved in the file)
scene.camera = ob_camera
scene.frame_start = 1; scene.frame_end = 250; scene.frame_set(1)
scene.render.engine = 'BLENDER_EEVEE_NEXT'
scene.cycles.use_denoising = False
scene.cycles.samples = 128
scene.cycles.sampling_pattern = 'TABULATED_SOBOL'
scene.cycles.use_adaptive_sampling = False
scene.cycles.use_light_tree = False
scene.view_settings.view_transform = 'Filmic'
bpy.context.view_layer.update()
